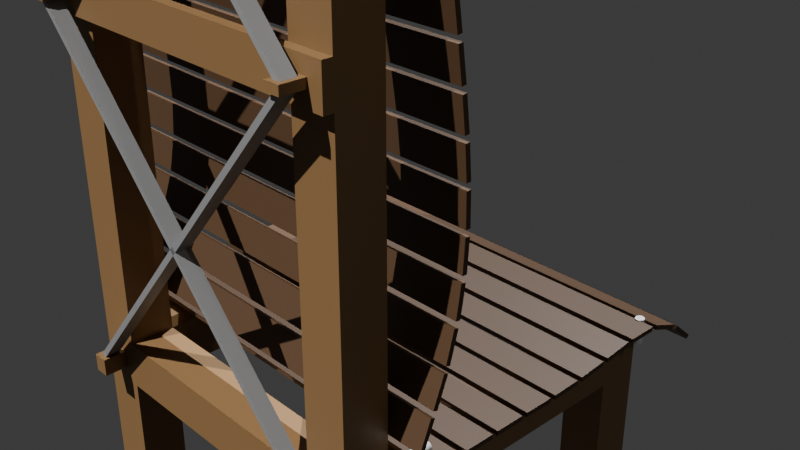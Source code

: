 # Source: Chair.blend  (saved by Blender 4.5.90; exported with 4.5.12 LTS)
import bpy
from mathutils import Matrix  # noqa: F401  (used for matrix-valued properties, if any)

bpy.ops.wm.read_factory_settings(use_empty=True)
scene = bpy.context.scene
scene.name = 'Scene'

# ---- collections
col_collection = bpy.data.collections.new('Collection'); scene.collection.children.link(col_collection)

# ---- materials (node trees are filled in below, after node groups)
mat_material = bpy.data.materials.new('Material')
mat_material.alpha_threshold = 0.0
mat_material.roughness = 0.5
mat_material.line_color = (0.0, 0.0, 0.0, 1.0)
mat_material_001 = bpy.data.materials.new('Material.001')
mat_material_002 = bpy.data.materials.new('Material.002')
mat_material_002.alpha_threshold = 0.0
mat_material_002.roughness = 0.5
mat_material_002.line_color = (0.0, 0.0, 0.0, 1.0)

# ---- material node trees
mat_material.use_nodes = True; mat_material.node_tree.nodes.clear()
_N = mat_material.node_tree.nodes; _L = mat_material.node_tree.links
n0 = _N.new('ShaderNodeOutputMaterial'); n0.name = 'Material Output'; n0.location = (200, 100)
n1 = _N.new('ShaderNodeBsdfPrincipled'); n1.name = 'Principled BSDF'; n1.location = (-200, 100)
n1.inputs[0].default_value = (0.2082, 0.1152, 0.0452, 1.0)
n1.inputs[3].default_value = 1.45
_L.new(n1.outputs[0], n0.inputs[0])
n0.is_active_output = True
mat_material_001.use_nodes = True; mat_material_001.node_tree.nodes.clear()
_N = mat_material_001.node_tree.nodes; _L = mat_material_001.node_tree.links
n0 = _N.new('ShaderNodeBsdfPrincipled'); n0.name = 'Principled BSDF'; n0.location = (-200, 100)
n0.inputs[0].default_value = (0.214, 0.214, 0.214, 1.0)
n1 = _N.new('ShaderNodeOutputMaterial'); n1.name = 'Material Output'; n1.location = (200, 100)
_L.new(n0.outputs[0], n1.inputs[0])
n1.is_active_output = True
mat_material_002.use_nodes = True; mat_material_002.node_tree.nodes.clear()
_N = mat_material_002.node_tree.nodes; _L = mat_material_002.node_tree.links
n0 = _N.new('ShaderNodeOutputMaterial'); n0.name = 'Material Output'; n0.location = (200, 100)
n1 = _N.new('ShaderNodeBsdfPrincipled'); n1.name = 'Principled BSDF'; n1.location = (-200, 100)
n1.inputs[0].default_value = (0.07513, 0.03963, 0.01898, 1.0)
n1.inputs[3].default_value = 1.45
_L.new(n1.outputs[0], n0.inputs[0])
n0.is_active_output = True

# ---- world
world_world = bpy.data.worlds.new('World'); scene.world = world_world
world_world.use_nodes = True; world_world.node_tree.nodes.clear()
_N = world_world.node_tree.nodes; _L = world_world.node_tree.links
n0 = _N.new('ShaderNodeOutputWorld'); n0.name = 'World Output'; n0.location = (200, 100)
n1 = _N.new('ShaderNodeBackground'); n1.name = 'Background'; n1.location = (-200, 100)
n1.inputs[0].default_value = (0.05088, 0.05088, 0.05088, 1.0)
_L.new(n1.outputs[0], n0.inputs[0])
n0.is_active_output = True
world_world.color = (0.05088, 0.05088, 0.05088)
world_world.sun_shadow_jitter_overblur = 0.0

# ---- cameras
cam_camera = bpy.data.cameras.new('Camera')
cam_camera.clip_end = 100.0
cam_camera.ortho_scale = 7.314

# ---- lights
light_light = bpy.data.lights.new('Light', 'POINT')
light_light.energy = 1000.0
light_light.shadow_soft_size = 0.1
light_sun = bpy.data.lights.new('Sun', 'SUN')
light_sun.exposure = 2.0
light_sun.energy = 1.4
light_sun_001 = bpy.data.lights.new('Sun.001', 'SUN')
light_sun_001.exposure = 2.0
light_sun_001.energy = 1.4

# ---- meshes
me_cube = bpy.data.meshes.new('Cube')
me_cube.from_pydata([(1.406, -2.379, -5.743), (1.563, -2.379, -1.462), (1.406, -1.901, -5.743), (1.406, -1.901, -1.618), (1.885, -2.379, -5.743), (1.728, -2.379, -1.462), (1.885, -1.901, -5.743), (1.885, -1.901, -1.618), (1.885, 1.585, -1.618), (1.885, 1.585, -5.743), (1.885, 1.106, -1.618), (1.885, 1.106, -5.743), (1.406, 1.585, -1.618), (1.406, 1.585, -5.743), (1.406, 1.106, -1.618), (1.406, 1.106, -5.743), (1.885, 1.585, -1.12), (1.885, 1.106, -1.12), (1.406, 1.585, -1.12), (1.406, 1.106, -1.12), (1.885, -1.901, -1.12), (1.684, -2.424, -1.276), (1.406, -1.901, -1.12), (1.607, -2.424, -1.276), (0.0, -2.379, -1.618), (0.0, -1.901, -1.618), (0.0, -2.379, -1.12), (0.0, -1.901, -1.12), (0.0, 1.106, -1.618), (0.0, 1.585, -1.618), (0.0, 1.106, -1.12), (0.0, 1.585, -1.12), (1.837, 1.106, -1.019), (1.454, 1.106, -1.019), (1.837, 1.585, -1.019), (1.454, 1.585, -1.019), (1.454, -1.901, -1.019), (1.837, -1.901, -1.019), (1.885, -2.379, 2.269), (1.406, -2.379, 2.269), (1.885, -1.901, 2.269), (1.406, -1.901, 2.269), (1.885, -2.379, 2.669), (1.406, -2.379, 2.669), (1.885, -1.901, 2.669), (1.406, -1.901, 2.669), (1.684, -2.524, 2.426), (1.607, -2.524, 2.426), (1.684, -2.524, 2.513), (1.607, -2.524, 2.513), (0.0, -2.379, 2.269), (0.0, -2.379, 2.669), (0.0, -2.479, 2.269), (0.0, -2.479, 2.669), (1.684, -2.424, 5.826), (1.607, -2.424, 5.826), (1.885, -1.901, 5.669), (1.406, -1.901, 5.669), (1.728, -2.379, 6.013), (1.563, -2.379, 6.013), (1.885, -1.901, 6.169), (1.406, -1.901, 6.169), (0.0, -2.379, 5.669), (0.0, -1.901, 5.669), (0.0, -2.379, 6.169), (0.0, -1.901, 6.169), (-1.406, -2.379, -5.743), (-1.563, -2.379, -1.462), (-1.406, -1.901, -5.743), (-1.406, -1.901, -1.618), (-1.885, -2.379, -5.743), (-1.728, -2.379, -1.462), (-1.885, -1.901, -5.743), (-1.885, -1.901, -1.618), (-1.885, 1.585, -1.618), (-1.885, 1.585, -5.743), (-1.885, 1.106, -1.618), (-1.885, 1.106, -5.743), (-1.406, 1.585, -1.618), (-1.406, 1.585, -5.743), (-1.406, 1.106, -1.618), (-1.406, 1.106, -5.743), (-1.885, 1.585, -1.12), (-1.885, 1.106, -1.12), (-1.406, 1.585, -1.12), (-1.406, 1.106, -1.12), (-1.885, -1.901, -1.12), (-1.684, -2.424, -1.276), (-1.406, -1.901, -1.12), (-1.607, -2.424, -1.276), (-1.837, 1.106, -1.019), (-1.454, 1.106, -1.019), (-1.837, 1.585, -1.019), (-1.454, 1.585, -1.019), (-1.454, -1.901, -1.019), (-1.837, -1.901, -1.019), (-1.885, -2.379, 2.269), (-1.406, -2.379, 2.269), (-1.885, -1.901, 2.269), (-1.406, -1.901, 2.269), (-1.885, -2.379, 2.669), (-1.406, -2.379, 2.669), (-1.885, -1.901, 2.669), (-1.406, -1.901, 2.669), (-1.684, -2.524, 2.426), (-1.607, -2.524, 2.426), (-1.684, -2.524, 2.513), (-1.607, -2.524, 2.513), (-1.684, -2.424, 5.826), (-1.607, -2.424, 5.826), (-1.885, -1.901, 5.669), (-1.406, -1.901, 5.669), (-1.728, -2.379, 6.013), (-1.563, -2.379, 6.013), (-1.885, -1.901, 6.169), (-1.406, -1.901, 6.169), (1.885, -2.379, -1.618), (1.406, -2.379, -1.618), (1.885, -2.379, -1.12), (1.406, -2.379, -1.12), (1.885, -2.479, 2.269), (1.406, -2.479, 2.269), (1.885, -2.479, 2.669), (1.406, -2.479, 2.669), (1.885, -2.379, 5.669), (1.406, -2.379, 5.669), (1.885, -2.379, 6.169), (1.406, -2.379, 6.169), (-1.885, -2.379, -1.618), (-1.406, -2.379, -1.618), (-1.885, -2.379, -1.12), (-1.406, -2.379, -1.12), (-1.885, -2.479, 2.269), (-1.406, -2.479, 2.269), (-1.885, -2.479, 2.669), (-1.406, -2.479, 2.669), (-1.885, -2.379, 5.669), (-1.406, -2.379, 5.669), (-1.885, -2.379, 6.169), (-1.406, -2.379, 6.169), (1.728, -2.624, -1.462), (1.563, -2.624, -1.462), (1.684, -2.58, -1.276), (1.607, -2.58, -1.276), (1.684, -2.68, 2.426), (1.607, -2.68, 2.426), (1.684, -2.68, 2.513), (1.607, -2.68, 2.513), (1.684, -2.58, 5.826), (1.607, -2.58, 5.826), (1.728, -2.624, 6.013), (1.563, -2.624, 6.013), (-1.728, -2.624, -1.462), (-1.563, -2.624, -1.462), (-1.684, -2.58, -1.276), (-1.607, -2.58, -1.276), (-1.684, -2.68, 2.426), (-1.607, -2.68, 2.426), (-1.684, -2.68, 2.513), (-1.607, -2.68, 2.513), (-1.684, -2.58, 5.826), (-1.607, -2.58, 5.826), (-1.728, -2.624, 6.013), (-1.563, -2.624, 6.013), (1.728, -2.379, -1.276), (1.563, -2.379, -1.276), (1.728, -2.479, 2.426), (1.563, -2.479, 2.426), (1.728, -2.479, 2.513), (1.563, -2.479, 2.513), (1.728, -2.379, 5.826), (1.563, -2.379, 5.826), (-1.728, -2.379, -1.276), (-1.563, -2.379, -1.276), (-1.728, -2.479, 2.426), (-1.563, -2.479, 2.426), (-1.728, -2.479, 2.513), (-1.563, -2.479, 2.513), (-1.728, -2.379, 5.826), (-1.563, -2.379, 5.826), (1.728, -2.624, -1.276), (1.563, -2.624, -1.276), (1.728, -2.724, 2.426), (1.563, -2.724, 2.426), (1.728, -2.724, 2.513), (1.563, -2.724, 2.513), (1.728, -2.624, 5.826), (1.563, -2.624, 5.826), (-1.728, -2.624, -1.276), (-1.563, -2.624, -1.276), (-1.728, -2.724, 2.426), (-1.563, -2.724, 2.426), (-1.728, -2.724, 2.513), (-1.563, -2.724, 2.513), (-1.728, -2.624, 5.826), (-1.563, -2.624, 5.826), (-1.885, 1.585, -3.681), (-1.406, 1.106, -3.998), (-1.568, 1.106, -3.998), (-1.406, 1.268, -3.998), (1.885, 1.585, -3.681), (1.406, 1.106, -3.998), (1.568, 1.106, -3.998), (1.406, 1.268, -3.998), (-1.406, -2.062, -3.998), (-1.406, -1.901, -3.998), (-1.885, -2.379, -3.681), (-1.568, -1.901, -3.998), (1.406, -2.062, -3.998), (1.406, -1.901, -3.998), (1.885, -2.379, -3.681), (1.568, -1.901, -3.998), (1.885, 1.585, -4.712), (1.568, 1.106, -4.394), (1.406, 1.268, -4.394), (1.406, 1.106, -4.712), (-1.406, -1.901, -4.394), (-1.885, -2.379, -4.712), (-1.568, -1.901, -4.394), (-1.406, -2.062, -4.394), (-1.885, 1.585, -4.712), (-1.568, 1.106, -4.394), (-1.406, 1.268, -4.394), (-1.406, 1.106, -4.712), (1.406, -1.901, -4.394), (1.885, -2.379, -4.712), (1.568, -1.901, -4.394), (1.406, -2.062, -4.394), (-1.406, 1.585, -3.681), (-1.406, 1.106, -3.681), (-1.885, 1.106, -3.681), (1.406, 1.106, -3.681), (1.406, 1.585, -3.681), (1.885, 1.106, -3.681), (-1.406, -2.379, -4.712), (-1.406, -2.379, -3.681), (-1.885, -1.901, -3.681), (-1.406, -1.901, -3.681), (1.406, -2.379, -4.712), (1.406, -2.379, -3.681), (1.406, -1.901, -3.681), (1.885, -1.901, -3.681), (1.885, 1.106, -4.712), (1.406, 1.585, -4.712), (1.406, 1.106, -4.394), (-1.885, -1.901, -4.712), (-1.406, -1.901, -4.712), (-1.885, 1.106, -4.712), (-1.406, 1.585, -4.712), (-1.406, 1.106, -4.394), (1.885, -1.901, -4.712), (1.406, -1.901, -4.712), (-1.574, -2.068, 6.642), (-1.717, -2.068, 6.642), (-1.574, -2.212, 6.642), (-1.717, -2.212, 6.642), (1.574, -2.068, 6.642), (1.717, -2.068, 6.642), (1.574, -2.212, 6.642), (1.717, -2.212, 6.642), (1.406, -2.22, 6.169), (1.406, -2.06, 6.169), (0.0, -2.22, 6.524), (0.0, -2.06, 6.524), (0.4688, -1.901, 6.169), (0.9375, -1.901, 6.169), (0.4688, -2.379, 6.169), (0.9375, -2.379, 6.169), (-1.406, -2.22, 6.169), (-1.406, -2.06, 6.169), (-0.4688, -1.901, 6.169), (-0.9375, -1.901, 6.169), (-0.4688, -2.379, 6.169), (-0.9375, -2.379, 6.169), (-0.9375, -2.22, 6.367), (-0.9375, -2.06, 6.367), (-0.4688, -2.22, 6.524), (-0.4688, -2.06, 6.524), (0.9375, -2.22, 6.367), (0.4688, -2.22, 6.524), (0.9375, -2.06, 6.367), (0.4688, -2.06, 6.524), (-1.574, -2.068, 7.236), (-1.717, -2.068, 7.236), (-1.574, -2.212, 7.236), (-1.717, -2.212, 7.236), (1.574, -2.068, 7.236), (1.717, -2.068, 7.236), (1.574, -2.212, 7.236), (1.717, -2.212, 7.236), (-1.807, -2.302, 6.84), (-1.807, -2.302, 7.038), (-1.807, -1.979, 7.038), (-1.807, -1.979, 6.84), (-1.484, -1.979, 7.038), (-1.484, -1.979, 6.84), (-1.484, -2.302, 6.84), (-1.484, -2.302, 7.038), (1.807, -1.979, 6.84), (1.807, -1.979, 7.038), (1.807, -2.302, 7.038), (1.807, -2.302, 6.84), (1.484, -1.979, 6.84), (1.484, -1.979, 7.038), (1.484, -2.302, 7.038), (1.484, -2.302, 6.84)], [], [(2, 6, 4, 0), (210, 116, 117, 239), (117, 119, 26, 24), (239, 117, 3, 240), (241, 7, 116, 210), (240, 3, 7, 241), (12, 14, 28, 29), (233, 10, 14, 231), (231, 14, 12, 232), (13, 9, 11, 15), (200, 8, 10, 233), (232, 12, 8, 200), (20, 17, 32, 37), (10, 8, 16, 17), (8, 12, 18, 16), (17, 16, 34, 32), (22, 119, 39, 41), (116, 7, 20, 118), (10, 17, 20, 7), (175, 177, 193, 191), (19, 14, 3, 22), (14, 10, 7, 3), (25, 24, 26, 27), (119, 22, 27, 26), (3, 117, 24, 25), (22, 3, 25, 27), (29, 28, 30, 31), (14, 19, 30, 28), (19, 18, 31, 30), (18, 12, 29, 31), (34, 35, 33, 32), (32, 33, 36, 37), (18, 19, 33, 35), (22, 20, 37, 36), (19, 22, 36, 33), (16, 18, 35, 34), (41, 39, 43, 45), (119, 118, 38, 39), (20, 22, 41, 40), (118, 20, 40, 38), (43, 42, 124, 125), (42, 43, 123, 122), (40, 41, 45, 44), (38, 40, 44, 42), (5, 164, 180, 140), (39, 38, 120, 121), (38, 42, 122, 120), (123, 43, 51, 53), (51, 50, 52, 53), (121, 123, 53, 52), (43, 39, 50, 51), (39, 121, 52, 50), (56, 57, 61, 60), (44, 45, 57, 56), (42, 44, 56, 124), (45, 43, 125, 57), (127, 126, 259, 258), (124, 56, 60, 126), (61, 57, 63, 65, 264, 265), (170, 58, 150, 186), (63, 62, 64, 262, 263, 65), (281, 264, 65, 263), (125, 127, 267, 266, 64, 62), (57, 125, 62, 63), (68, 66, 70, 72), (206, 235, 129, 128), (129, 24, 26, 131), (235, 237, 69, 129), (236, 206, 128, 73), (237, 236, 73, 69), (78, 29, 28, 80), (230, 229, 80, 76), (229, 228, 78, 80), (79, 81, 77, 75), (196, 230, 76, 74), (228, 196, 74, 78), (86, 95, 90, 83), (76, 83, 82, 74), (74, 82, 84, 78), (83, 90, 92, 82), (88, 99, 97, 131), (128, 130, 86, 73), (76, 73, 86, 83), (158, 159, 148, 149), (85, 88, 69, 80), (80, 69, 73, 76), (131, 26, 27, 88), (69, 25, 24, 129), (88, 27, 25, 69), (80, 28, 30, 85), (85, 30, 31, 84), (84, 31, 29, 78), (92, 90, 91, 93), (90, 95, 94, 91), (84, 93, 91, 85), (88, 94, 95, 86), (85, 91, 94, 88), (82, 92, 93, 84), (99, 103, 101, 97), (131, 97, 96, 130), (86, 98, 99, 88), (130, 96, 98, 86), (101, 137, 136, 100), (100, 134, 135, 101), (98, 102, 103, 99), (96, 100, 102, 98), (165, 1, 141, 181), (97, 133, 132, 96), (96, 132, 134, 100), (135, 53, 51, 101), (133, 52, 53, 135), (101, 51, 50, 97), (97, 50, 52, 133), (110, 114, 115, 111), (102, 110, 111, 103), (100, 136, 110, 102), (103, 111, 137, 101), (61, 261, 260, 127, 258, 256), (136, 138, 114, 110), (115, 271, 270, 65, 63, 111), (58, 59, 151, 150), (277, 263, 65, 270), (137, 62, 64, 272, 273, 139), (111, 63, 62, 137), (5, 1, 117, 116), (165, 164, 118, 119), (1, 165, 119, 117), (164, 5, 116, 118), (166, 167, 121, 120), (169, 168, 122, 123), (167, 169, 123, 121), (168, 166, 120, 122), (170, 171, 125, 124), (59, 58, 126, 127), (58, 170, 124, 126), (171, 59, 127, 125), (67, 71, 128, 129), (172, 173, 131, 130), (173, 67, 129, 131), (71, 172, 130, 128), (175, 174, 132, 133), (176, 177, 135, 134), (177, 175, 133, 135), (174, 176, 134, 132), (179, 178, 136, 137), (112, 113, 139, 138), (178, 112, 138, 136), (113, 179, 137, 139), (141, 140, 180, 181), (183, 182, 184, 185), (187, 186, 150, 151), (153, 189, 188, 152), (191, 193, 192, 190), (195, 163, 162, 194), (59, 171, 187, 151), (154, 155, 144, 145), (176, 174, 190, 192), (71, 67, 153, 152), (161, 160, 147, 146), (109, 161, 146, 48), (87, 154, 145, 47), (169, 167, 183, 185), (113, 112, 162, 163), (67, 173, 189, 153), (166, 168, 184, 182), (112, 178, 194, 162), (1, 5, 140, 141), (172, 71, 152, 188), (106, 158, 149, 55), (179, 113, 163, 195), (157, 156, 143, 142), (105, 157, 142, 21), (23, 21, 164, 165), (46, 47, 167, 166), (49, 48, 168, 169), (54, 55, 171, 170), (87, 89, 173, 172), (105, 104, 174, 175), (106, 107, 177, 176), (109, 108, 178, 179), (142, 143, 181, 180), (145, 144, 182, 183), (146, 147, 185, 184), (149, 148, 186, 187), (155, 154, 188, 189), (156, 157, 191, 190), (159, 158, 192, 193), (160, 161, 195, 194), (143, 23, 165, 181), (158, 106, 176, 192), (107, 159, 193, 177), (148, 54, 170, 186), (21, 142, 180, 164), (157, 105, 175, 191), (55, 149, 187, 171), (144, 46, 166, 182), (47, 145, 183, 167), (104, 156, 190, 174), (147, 49, 169, 185), (48, 146, 184, 168), (161, 109, 179, 195), (108, 160, 194, 178), (154, 87, 172, 188), (89, 155, 189, 173), (160, 108, 49, 147), (108, 109, 48, 49), (159, 107, 54, 148), (107, 106, 55, 54), (156, 104, 23, 143), (104, 105, 21, 23), (155, 89, 46, 144), (89, 87, 47, 46), (248, 220, 196, 228), (220, 247, 230, 196), (203, 214, 222, 199), (218, 207, 198, 221), (243, 232, 200, 212), (212, 200, 233, 242), (201, 203, 199, 197), (211, 226, 213, 202), (216, 218, 221, 249), (245, 217, 206, 236), (227, 208, 204, 219), (217, 234, 235, 206), (209, 211, 202, 201), (250, 241, 210, 225), (224, 227, 219, 216), (225, 210, 239, 238), (11, 242, 215, 15), (15, 215, 243, 13), (9, 212, 242, 11), (13, 243, 212, 9), (70, 66, 234, 217), (66, 68, 246, 234), (72, 70, 217, 245), (68, 72, 245, 246), (77, 81, 223, 247), (81, 79, 248, 223), (75, 77, 247, 220), (79, 75, 220, 248), (4, 225, 238, 0), (0, 238, 251, 2), (6, 250, 225, 4), (2, 251, 250, 6), (197, 199, 228, 229), (198, 197, 229, 230), (203, 201, 231, 232), (201, 202, 233, 231), (219, 204, 235, 234), (205, 207, 236, 237), (204, 205, 237, 235), (208, 227, 238, 239), (211, 209, 240, 241), (209, 208, 239, 240), (202, 213, 242, 233), (214, 203, 232, 243), (213, 244, 215, 242), (244, 214, 243, 215), (207, 218, 245, 236), (216, 219, 234, 246), (218, 216, 246, 245), (221, 198, 230, 247), (199, 222, 248, 228), (249, 221, 247, 223), (222, 249, 223, 248), (226, 211, 241, 250), (227, 224, 251, 238), (224, 226, 250, 251), (207, 205, 197, 198), (205, 216, 249, 197), (208, 209, 205, 204), (209, 224, 216, 205), (226, 224, 244, 213), (224, 209, 201, 244), (214, 244, 249, 222), (244, 201, 197, 249), (114, 138, 255, 253), (115, 114, 253, 252), (299, 303, 286, 287), (300, 299, 287, 289), (60, 61, 256, 257), (126, 60, 257, 259), (139, 268, 269, 115, 252, 254), (138, 139, 254, 255), (269, 275, 271, 115), (275, 277, 270, 271), (139, 273, 274, 268), (268, 274, 275, 269), (273, 272, 276, 274), (274, 276, 277, 275), (272, 64, 262, 276), (276, 262, 263, 277), (266, 279, 262, 64), (279, 281, 263, 262), (127, 260, 278, 267), (267, 278, 279, 266), (260, 261, 280, 278), (278, 280, 281, 279), (261, 61, 265, 280), (280, 265, 264, 281), (283, 285, 284, 282), (287, 286, 288, 289), (292, 291, 285, 283), (294, 292, 283, 282), (304, 300, 289, 288), (303, 304, 288, 286), (291, 297, 284, 285), (297, 294, 282, 284), (254, 252, 295, 296), (296, 295, 294, 297), (255, 254, 296, 290), (290, 296, 297, 291), (252, 253, 293, 295), (295, 293, 292, 294), (253, 255, 290, 293), (293, 290, 291, 292), (256, 258, 305, 302), (302, 305, 304, 303), (258, 259, 301, 305), (305, 301, 300, 304), (259, 257, 298, 301), (301, 298, 299, 300), (257, 256, 302, 298), (298, 302, 303, 299)])
me_cube.polygons.foreach_set('material_index', [0, 0, 0, 0, 0, 0, 0, 0, 0, 0, 0, 0, 0, 0, 0, 0, 0, 0, 0, 0, 0, 0, 0, 0, 0, 0, 0, 0, 0, 0, 0, 0, 0, 0, 0, 0, 0, 0, 0, 0, 0, 0, 0, 0, 0, 0, 0, 0, 0, 0, 0, 0, 0, 0, 0, 0, 0, 0, 0, 0, 0, 0, 0, 0, 0, 0, 0, 0, 0, 0, 0, 0, 0, 0, 0, 0, 0, 0, 0, 0, 0, 0, 0, 1, 0, 0, 0, 0, 0, 0, 0, 0, 0, 0, 0, 0, 0, 0, 0, 0, 0, 0, 0, 0, 0, 0, 0, 0, 0, 0, 0, 0, 0, 0, 0, 0, 0, 0, 0, 0, 0, 0, 0, 0, 0, 0, 0, 0, 0, 0, 0, 0, 0, 0, 0, 0, 0, 0, 0, 0, 0, 0, 0, 0, 0, 0, 0, 0, 0, 0, 0, 0, 0, 0, 0, 1, 0, 0, 1, 1, 1, 0, 0, 0, 0, 0, 0, 0, 1, 0, 1, 1, 0, 0, 0, 0, 0, 0, 0, 0, 0, 0, 0, 0, 0, 0, 0, 0, 0, 0, 0, 0, 0, 0, 0, 0, 0, 0, 0, 0, 0, 0, 0, 0, 1, 1, 1, 1, 1, 1, 1, 1, 0, 0, 0, 0, 0, 0, 0, 0, 0, 0, 0, 0, 0, 0, 0, 0, 0, 0, 0, 0, 0, 0, 0, 0, 0, 0, 0, 0, 0, 0, 0, 0, 0, 0, 0, 0, 0, 0, 0, 0, 0, 0, 0, 0, 0, 0, 0, 0, 0, 0, 0, 0, 0, 0, 0, 0, 0, 0, 0, 0, 0, 0, 0, 0, 0, 0, 0, 0, 0, 0, 0, 0, 0, 0, 0, 0, 0, 0, 0, 0, 0, 0, 0, 0, 0, 0, 0, 0, 0, 0, 0, 0, 0, 0, 0, 0, 0, 0, 0, 0, 0, 0, 0, 0, 0, 0, 0, 0, 0, 0, 0, 0])
_uv = me_cube.uv_layers.new(name='UVMap')
_uv.uv.foreach_set('vector', [0.125, 0.5, 0.375, 0.5, 0.375, 0.75, 0.125, 0.75, 0.5, 0.75, 0.625, 0.75, 0.625, 1.0, 0.5, 1.0, 0.625, 1.0, 0.625, 1.0, 0.625, 1.0, 0.625, 1.0, 0.5, 0.0, 0.625, 0.0, 0.625, 0.25, 0.5, 0.25, 0.5, 0.5, 0.625, 0.5, 0.625, 0.75, 0.5, 0.75, 0.5, 0.25, 0.625, 0.25, 0.625, 0.5, 0.5, 0.5, 0.625, 0.25, 0.625, 0.0, 0.625, 0.0, 0.625, 0.25, 0.5, 0.75, 0.625, 0.75, 0.625, 1.0, 0.5, 1.0, 0.5, 0.0, 0.625, 0.0, 0.625, 0.25, 0.5, 0.25, 0.125, 0.5, 0.375, 0.5, 0.375, 0.75, 0.125, 0.75, 0.5, 0.5, 0.625, 0.5, 0.625, 0.75, 0.5, 0.75, 0.5, 0.25, 0.625, 0.25, 0.625, 0.5, 0.5, 0.5, 0.625, 0.5, 0.625, 0.75, 0.625, 0.75, 0.625, 0.5, 0.625, 0.75, 0.625, 0.5, 0.625, 0.5, 0.625, 0.75, 0.625, 0.5, 0.625, 0.25, 0.625, 0.25, 0.625, 0.5, 0.625, 0.75, 0.625, 0.5, 0.625, 0.5, 0.625, 0.75, 0.875, 0.5, 0.875, 0.75, 0.875, 0.75, 0.875, 0.5, 0.625, 0.75, 0.625, 0.5, 0.625, 0.5, 0.625, 0.75, 0.625, 0.75, 0.625, 0.75, 0.625, 0.5, 0.625, 0.5, 0.625, 0.9182, 0.625, 0.9182, 0.625, 0.9182, 0.625, 0.9182, 0.625, 0.0, 0.625, 0.0, 0.625, 0.25, 0.625, 0.25, 0.625, 1.0, 0.625, 0.75, 0.625, 0.5, 0.625, 0.25, 0.625, 0.25, 0.625, 0.0, 0.625, 0.0, 0.625, 0.25, 0.875, 0.75, 0.875, 0.5, 0.875, 0.5, 0.875, 0.75, 0.625, 0.25, 0.625, 0.0, 0.625, 0.0, 0.625, 0.25, 0.625, 0.25, 0.625, 0.25, 0.625, 0.25, 0.625, 0.25, 0.625, 0.25, 0.625, 0.0, 0.625, 0.0, 0.625, 0.25, 0.625, 0.0, 0.625, 0.0, 0.625, 0.0, 0.625, 0.0, 0.875, 0.75, 0.875, 0.5, 0.875, 0.5, 0.875, 0.75, 0.625, 0.25, 0.625, 0.25, 0.625, 0.25, 0.625, 0.25, 0.625, 0.5, 0.875, 0.5, 0.875, 0.75, 0.625, 0.75, 0.625, 0.75, 0.875, 0.75, 0.875, 0.5, 0.625, 0.5, 0.875, 0.5, 0.875, 0.75, 0.875, 0.75, 0.875, 0.5, 0.875, 0.5, 0.625, 0.5, 0.625, 0.5, 0.875, 0.5, 0.625, 0.0, 0.625, 0.25, 0.625, 0.25, 0.625, 0.0, 0.625, 0.5, 0.625, 0.25, 0.625, 0.25, 0.625, 0.5, 0.875, 0.5, 0.875, 0.75, 0.875, 0.75, 0.875, 0.5, 0.625, 1.0, 0.625, 0.75, 0.625, 0.75, 0.625, 1.0, 0.625, 0.5, 0.875, 0.5, 0.875, 0.5, 0.625, 0.5, 0.625, 0.75, 0.625, 0.5, 0.625, 0.5, 0.625, 0.75, 0.875, 0.75, 0.625, 0.75, 0.625, 0.75, 0.875, 0.75, 0.625, 0.75, 0.875, 0.75, 0.875, 0.75, 0.625, 0.75, 0.625, 0.5, 0.875, 0.5, 0.875, 0.5, 0.625, 0.5, 0.625, 0.75, 0.625, 0.5, 0.625, 0.5, 0.625, 0.75, 0.625, 0.8318, 0.625, 0.8318, 0.625, 0.8318, 0.625, 0.8318, 0.625, 1.0, 0.625, 0.75, 0.625, 0.75, 0.625, 1.0, 0.625, 0.75, 0.625, 0.75, 0.625, 0.75, 0.625, 0.75, 0.875, 0.75, 0.875, 0.75, 0.875, 0.75, 0.875, 0.75, 0.875, 0.75, 0.875, 0.75, 0.875, 0.75, 0.875, 0.75, 0.625, 1.0, 0.625, 1.0, 0.625, 1.0, 0.625, 1.0, 0.875, 0.75, 0.875, 0.75, 0.875, 0.75, 0.875, 0.75, 0.625, 1.0, 0.625, 1.0, 0.625, 1.0, 0.625, 1.0, 0.625, 0.5, 0.875, 0.5, 0.875, 0.5, 0.625, 0.5, 0.625, 0.5, 0.875, 0.5, 0.875, 0.5, 0.625, 0.5, 0.625, 0.75, 0.625, 0.5, 0.625, 0.5, 0.625, 0.75, 0.875, 0.5, 0.875, 0.75, 0.875, 0.75, 0.875, 0.5, 0.875, 0.75, 0.625, 0.75, 0.625, 0.75, 0.875, 0.75, 0.625, 0.75, 0.625, 0.5, 0.625, 0.5, 0.625, 0.75, 0.875, 0.5, 0.875, 0.5, 0.875, 0.5, 0.875, 0.5, 0.875, 0.5, 0.875, 0.5, 0.7068, 0.75, 0.7068, 0.75, 0.7068, 0.75, 0.7068, 0.75, 0.875, 0.5, 0.875, 0.75, 0.875, 0.75, 0.875, 0.6667, 0.875, 0.5833, 0.875, 0.5, 0.875, 0.5833, 0.875, 0.5, 0.875, 0.5, 0.875, 0.5833, 0.875, 0.75, 0.875, 0.75, 0.875, 0.75, 0.875, 0.75, 0.875, 0.75, 0.875, 0.75, 0.875, 0.5, 0.875, 0.75, 0.875, 0.75, 0.875, 0.5, 0.125, 0.5, 0.125, 0.75, 0.375, 0.75, 0.375, 0.5, 0.5, 0.75, 0.5, 1.0, 0.625, 1.0, 0.625, 0.75, 0.625, 1.0, 0.625, 1.0, 0.625, 1.0, 0.625, 1.0, 0.5, 0.0, 0.5, 0.25, 0.625, 0.25, 0.625, 0.0, 0.5, 0.5, 0.5, 0.75, 0.625, 0.75, 0.625, 0.5, 0.5, 0.25, 0.5, 0.5, 0.625, 0.5, 0.625, 0.25, 0.625, 0.25, 0.625, 0.25, 0.625, 0.0, 0.625, 0.0, 0.5, 0.75, 0.5, 1.0, 0.625, 1.0, 0.625, 0.75, 0.5, 0.0, 0.5, 0.25, 0.625, 0.25, 0.625, 0.0, 0.125, 0.5, 0.125, 0.75, 0.375, 0.75, 0.375, 0.5, 0.5, 0.5, 0.5, 0.75, 0.625, 0.75, 0.625, 0.5, 0.5, 0.25, 0.5, 0.5, 0.625, 0.5, 0.625, 0.25, 0.625, 0.5, 0.625, 0.5, 0.625, 0.75, 0.625, 0.75, 0.625, 0.75, 0.625, 0.75, 0.625, 0.5, 0.625, 0.5, 0.625, 0.5, 0.625, 0.5, 0.625, 0.25, 0.625, 0.25, 0.625, 0.75, 0.625, 0.75, 0.625, 0.5, 0.625, 0.5, 0.875, 0.5, 0.875, 0.5, 0.875, 0.75, 0.875, 0.75, 0.625, 0.75, 0.625, 0.75, 0.625, 0.5, 0.625, 0.5, 0.625, 0.75, 0.625, 0.5, 0.625, 0.5, 0.625, 0.75, 0.625, 0.8548, 0.625, 0.8952, 0.7298, 0.75, 0.7702, 0.75, 0.625, 0.0, 0.625, 0.25, 0.625, 0.25, 0.625, 0.0, 0.625, 1.0, 0.625, 0.25, 0.625, 0.5, 0.625, 0.75, 0.875, 0.75, 0.875, 0.75, 0.875, 0.5, 0.875, 0.5, 0.625, 0.25, 0.625, 0.25, 0.625, 0.0, 0.625, 0.0, 0.625, 0.25, 0.625, 0.25, 0.625, 0.25, 0.625, 0.25, 0.625, 0.0, 0.625, 0.0, 0.625, 0.0, 0.625, 0.0, 0.875, 0.75, 0.875, 0.75, 0.875, 0.5, 0.875, 0.5, 0.625, 0.25, 0.625, 0.25, 0.625, 0.25, 0.625, 0.25, 0.625, 0.5, 0.625, 0.75, 0.875, 0.75, 0.875, 0.5, 0.625, 0.75, 0.625, 0.5, 0.875, 0.5, 0.875, 0.75, 0.875, 0.5, 0.875, 0.5, 0.875, 0.75, 0.875, 0.75, 0.875, 0.5, 0.875, 0.5, 0.625, 0.5, 0.625, 0.5, 0.625, 0.0, 0.625, 0.0, 0.625, 0.25, 0.625, 0.25, 0.625, 0.5, 0.625, 0.5, 0.625, 0.25, 0.625, 0.25, 0.875, 0.5, 0.875, 0.5, 0.875, 0.75, 0.875, 0.75, 0.625, 1.0, 0.625, 1.0, 0.625, 0.75, 0.625, 0.75, 0.625, 0.5, 0.625, 0.5, 0.875, 0.5, 0.875, 0.5, 0.625, 0.75, 0.625, 0.75, 0.625, 0.5, 0.625, 0.5, 0.875, 0.75, 0.875, 0.75, 0.625, 0.75, 0.625, 0.75, 0.625, 0.75, 0.625, 0.75, 0.875, 0.75, 0.875, 0.75, 0.625, 0.5, 0.625, 0.5, 0.875, 0.5, 0.875, 0.5, 0.625, 0.75, 0.625, 0.75, 0.625, 0.5, 0.625, 0.5, 0.625, 0.9182, 0.625, 0.9182, 0.625, 0.9182, 0.625, 0.9182, 0.625, 1.0, 0.625, 1.0, 0.625, 0.75, 0.625, 0.75, 0.625, 0.75, 0.625, 0.75, 0.625, 0.75, 0.625, 0.75, 0.875, 0.75, 0.875, 0.75, 0.875, 0.75, 0.875, 0.75, 0.625, 1.0, 0.625, 1.0, 0.625, 1.0, 0.625, 1.0, 0.875, 0.75, 0.875, 0.75, 0.875, 0.75, 0.875, 0.75, 0.625, 1.0, 0.625, 1.0, 0.625, 1.0, 0.625, 1.0, 0.625, 0.5, 0.625, 0.5, 0.875, 0.5, 0.875, 0.5, 0.625, 0.5, 0.625, 0.5, 0.875, 0.5, 0.875, 0.5, 0.625, 0.75, 0.625, 0.75, 0.625, 0.5, 0.625, 0.5, 0.875, 0.5, 0.875, 0.5, 0.875, 0.75, 0.875, 0.75, 0.875, 0.5, 0.875, 0.5833, 0.875, 0.6667, 0.875, 0.75, 0.875, 0.75, 0.875, 0.5, 0.625, 0.75, 0.625, 0.75, 0.625, 0.5, 0.625, 0.5, 0.875, 0.5, 0.875, 0.5, 0.875, 0.5, 0.875, 0.5, 0.875, 0.5, 0.875, 0.5, 0.7068, 0.75, 0.7932, 0.75, 0.7932, 0.75, 0.7068, 0.75, 0.875, 0.5833, 0.875, 0.5833, 0.875, 0.5, 0.875, 0.5, 0.875, 0.75, 0.875, 0.75, 0.875, 0.75, 0.875, 0.75, 0.875, 0.75, 0.875, 0.75, 0.875, 0.5, 0.875, 0.5, 0.875, 0.75, 0.875, 0.75, 0.625, 0.8318, 0.625, 0.9182, 0.625, 1.0, 0.625, 0.75, 0.625, 0.9182, 0.625, 0.8318, 0.625, 0.75, 0.625, 1.0, 0.625, 0.9182, 0.625, 0.9182, 0.625, 1.0, 0.625, 1.0, 0.625, 0.8318, 0.625, 0.8318, 0.625, 0.75, 0.625, 0.75, 0.625, 0.8318, 0.625, 0.9182, 0.625, 1.0, 0.625, 0.75, 0.625, 0.9182, 0.625, 0.8318, 0.625, 0.75, 0.625, 1.0, 0.625, 0.9182, 0.625, 0.9182, 0.625, 1.0, 0.625, 1.0, 0.625, 0.8318, 0.625, 0.8318, 0.625, 0.75, 0.625, 0.75, 0.7068, 0.75, 0.7932, 0.75, 0.875, 0.75, 0.625, 0.75, 0.7932, 0.75, 0.7068, 0.75, 0.625, 0.75, 0.875, 0.75, 0.7068, 0.75, 0.7068, 0.75, 0.625, 0.75, 0.625, 0.75, 0.7932, 0.75, 0.7932, 0.75, 0.875, 0.75, 0.875, 0.75, 0.625, 0.9182, 0.625, 0.8318, 0.625, 0.75, 0.625, 1.0, 0.625, 0.8318, 0.625, 0.9182, 0.625, 1.0, 0.625, 0.75, 0.625, 0.9182, 0.625, 0.9182, 0.625, 1.0, 0.625, 1.0, 0.625, 0.8318, 0.625, 0.8318, 0.625, 0.75, 0.625, 0.75, 0.625, 0.9182, 0.625, 0.8318, 0.625, 0.75, 0.625, 1.0, 0.625, 0.8318, 0.625, 0.9182, 0.625, 1.0, 0.625, 0.75, 0.625, 0.9182, 0.625, 0.9182, 0.625, 1.0, 0.625, 1.0, 0.625, 0.8318, 0.625, 0.8318, 0.625, 0.75, 0.625, 0.75, 0.7932, 0.75, 0.7068, 0.75, 0.625, 0.75, 0.875, 0.75, 0.7068, 0.75, 0.7932, 0.75, 0.875, 0.75, 0.625, 0.75, 0.7068, 0.75, 0.7068, 0.75, 0.625, 0.75, 0.625, 0.75, 0.7932, 0.75, 0.7932, 0.75, 0.875, 0.75, 0.875, 0.75, 0.625, 0.9182, 0.625, 0.8318, 0.625, 0.8318, 0.625, 0.9182, 0.625, 0.9182, 0.625, 0.8318, 0.625, 0.8318, 0.625, 0.9182, 0.7932, 0.75, 0.7068, 0.75, 0.7068, 0.75, 0.7932, 0.75, 0.625, 0.9182, 0.625, 0.9182, 0.625, 0.8318, 0.625, 0.8318, 0.625, 0.9182, 0.625, 0.9182, 0.625, 0.8318, 0.625, 0.8318, 0.7932, 0.75, 0.7932, 0.75, 0.7068, 0.75, 0.7068, 0.75, 0.7932, 0.75, 0.7932, 0.75, 0.7932, 0.75, 0.7932, 0.75, 0.625, 0.8548, 0.625, 0.8952, 0.625, 0.8548, 0.625, 0.8952, 0.625, 0.8318, 0.625, 0.8318, 0.625, 0.8318, 0.625, 0.8318, 0.625, 0.8318, 0.625, 0.9182, 0.625, 0.9182, 0.625, 0.8318, 0.7702, 0.75, 0.7298, 0.75, 0.625, 0.8952, 0.625, 0.8548, 0.7702, 0.75, 0.7702, 0.75, 0.625, 0.8548, 0.625, 0.8548, 0.625, 0.8548, 0.625, 0.8548, 0.625, 0.8952, 0.625, 0.8952, 0.625, 0.9182, 0.625, 0.9182, 0.625, 0.9182, 0.625, 0.9182, 0.7932, 0.75, 0.7068, 0.75, 0.7068, 0.75, 0.7932, 0.75, 0.625, 0.9182, 0.625, 0.9182, 0.625, 0.9182, 0.625, 0.9182, 0.625, 0.8318, 0.625, 0.8318, 0.625, 0.8318, 0.625, 0.8318, 0.7068, 0.75, 0.7068, 0.75, 0.7068, 0.75, 0.7068, 0.75, 0.625, 0.9182, 0.625, 0.8318, 0.625, 0.8318, 0.625, 0.9182, 0.625, 0.8318, 0.625, 0.8318, 0.625, 0.8318, 0.625, 0.8318, 0.625, 0.8548, 0.625, 0.8548, 0.7702, 0.75, 0.7702, 0.75, 0.7932, 0.75, 0.7932, 0.75, 0.7932, 0.75, 0.7932, 0.75, 0.625, 0.8952, 0.625, 0.8548, 0.625, 0.8952, 0.625, 0.8548, 0.625, 0.8952, 0.625, 0.8952, 0.625, 0.8548, 0.625, 0.8548, 0.625, 0.8952, 0.625, 0.8548, 0.625, 0.8318, 0.625, 0.9182, 0.625, 0.8548, 0.625, 0.8952, 0.625, 0.9182, 0.625, 0.8318, 0.625, 0.8952, 0.625, 0.8548, 0.625, 0.8318, 0.625, 0.9182, 0.7298, 0.75, 0.7702, 0.75, 0.7932, 0.75, 0.7068, 0.75, 0.625, 0.8548, 0.625, 0.8952, 0.625, 0.9182, 0.625, 0.8318, 0.625, 0.8952, 0.625, 0.8548, 0.625, 0.8318, 0.625, 0.9182, 0.625, 0.8548, 0.625, 0.8952, 0.625, 0.9182, 0.625, 0.8318, 0.7702, 0.75, 0.7298, 0.75, 0.7068, 0.75, 0.7932, 0.75, 0.625, 0.8548, 0.625, 0.8952, 0.625, 0.9182, 0.625, 0.8318, 0.625, 0.8952, 0.625, 0.8548, 0.625, 0.8318, 0.625, 0.9182, 0.625, 0.8548, 0.625, 0.8952, 0.625, 0.9182, 0.625, 0.8318, 0.7702, 0.75, 0.7298, 0.75, 0.7068, 0.75, 0.7932, 0.75, 0.625, 0.8952, 0.625, 0.8548, 0.625, 0.8318, 0.625, 0.9182, 0.625, 0.8548, 0.625, 0.8952, 0.625, 0.9182, 0.625, 0.8318, 0.625, 0.8952, 0.625, 0.8548, 0.625, 0.8318, 0.625, 0.9182, 0.7298, 0.75, 0.7702, 0.75, 0.7932, 0.75, 0.7068, 0.75, 0.625, 0.8952, 0.625, 0.8952, 0.625, 0.9182, 0.625, 0.9182, 0.625, 0.8548, 0.625, 0.8548, 0.625, 0.8318, 0.625, 0.8318, 0.625, 0.8952, 0.625, 0.8952, 0.625, 0.9182, 0.625, 0.9182, 0.7298, 0.75, 0.7298, 0.75, 0.7068, 0.75, 0.7068, 0.75, 0.625, 0.8548, 0.625, 0.8548, 0.625, 0.8318, 0.625, 0.8318, 0.625, 0.8952, 0.625, 0.8952, 0.625, 0.9182, 0.625, 0.9182, 0.7702, 0.75, 0.7702, 0.75, 0.7932, 0.75, 0.7932, 0.75, 0.625, 0.8548, 0.625, 0.8548, 0.625, 0.8318, 0.625, 0.8318, 0.625, 0.8952, 0.625, 0.8952, 0.625, 0.9182, 0.625, 0.9182, 0.625, 0.8548, 0.625, 0.8548, 0.625, 0.8318, 0.625, 0.8318, 0.625, 0.8952, 0.625, 0.8952, 0.625, 0.9182, 0.625, 0.9182, 0.625, 0.8548, 0.625, 0.8548, 0.625, 0.8318, 0.625, 0.8318, 0.7702, 0.75, 0.7702, 0.75, 0.7932, 0.75, 0.7932, 0.75, 0.7298, 0.75, 0.7298, 0.75, 0.7068, 0.75, 0.7068, 0.75, 0.625, 0.8548, 0.625, 0.8548, 0.625, 0.8318, 0.625, 0.8318, 0.625, 0.8952, 0.625, 0.8952, 0.625, 0.9182, 0.625, 0.9182, 0.7298, 0.75, 0.7298, 0.75, 0.625, 0.8952, 0.625, 0.8952, 0.7298, 0.75, 0.7702, 0.75, 0.625, 0.8548, 0.625, 0.8952, 0.625, 0.8952, 0.625, 0.8952, 0.7298, 0.75, 0.7298, 0.75, 0.625, 0.8952, 0.625, 0.8548, 0.7702, 0.75, 0.7298, 0.75, 0.625, 0.8548, 0.625, 0.8548, 0.625, 0.8952, 0.625, 0.8952, 0.625, 0.8548, 0.625, 0.8952, 0.625, 0.8548, 0.625, 0.8952, 0.625, 0.8952, 0.625, 0.8952, 0.625, 0.8548, 0.625, 0.8548, 0.625, 0.8952, 0.625, 0.8548, 0.625, 0.8952, 0.625, 0.8548, 0.4375, 0.25, 0.4375, 0.5, 0.5, 0.5, 0.5, 0.25, 0.4375, 0.5, 0.4375, 0.75, 0.5, 0.75, 0.5, 0.5, 0.4808, 0.08431, 0.4567, 0.08431, 0.4567, 0.08431, 0.4808, 0.08431, 0.4567, 0.3343, 0.4808, 0.3343, 0.4808, 0.9157, 0.4567, 0.9157, 0.4375, 0.25, 0.5, 0.25, 0.5, 0.5, 0.4375, 0.5, 0.4375, 0.5, 0.5, 0.5, 0.5, 0.75, 0.4375, 0.75, 0.4808, 0.0, 0.4808, 0.08431, 0.4808, 0.08431, 0.4808, 0.0, 0.4808, 0.3343, 0.4567, 0.3343, 0.4567, 0.9157, 0.4808, 0.9157, 0.4567, 0.25, 0.4567, 0.3343, 0.4567, 0.9157, 0.4567, 1.0, 0.4375, 0.5, 0.4375, 0.75, 0.5, 0.75, 0.5, 0.5, 0.4567, 0.1657, 0.4808, 0.1657, 0.4808, 0.1657, 0.4567, 0.1657, 0.4375, 0.75, 0.4375, 1.0, 0.5, 1.0, 0.5, 0.75, 0.4808, 0.25, 0.4808, 0.3343, 0.4808, 0.9157, 0.4808, 1.0, 0.4375, 0.5, 0.5, 0.5, 0.5, 0.75, 0.4375, 0.75, 0.4567, 0.25, 0.4567, 0.1657, 0.4567, 0.1657, 0.4567, 0.25, 0.4375, 0.75, 0.5, 0.75, 0.5, 1.0, 0.4375, 1.0, 0.375, 0.75, 0.4375, 0.75, 0.4375, 1.0, 0.375, 1.0, 0.375, 0.0, 0.4375, 0.0, 0.4375, 0.25, 0.375, 0.25, 0.375, 0.5, 0.4375, 0.5, 0.4375, 0.75, 0.375, 0.75, 0.375, 0.25, 0.4375, 0.25, 0.4375, 0.5, 0.375, 0.5, 0.375, 0.75, 0.375, 1.0, 0.4375, 1.0, 0.4375, 0.75, 0.375, 0.0, 0.375, 0.25, 0.4375, 0.25, 0.4375, 0.0, 0.375, 0.5, 0.375, 0.75, 0.4375, 0.75, 0.4375, 0.5, 0.375, 0.25, 0.375, 0.5, 0.4375, 0.5, 0.4375, 0.25, 0.375, 0.75, 0.375, 1.0, 0.4375, 1.0, 0.4375, 0.75, 0.375, 0.0, 0.375, 0.25, 0.4375, 0.25, 0.4375, 0.0, 0.375, 0.5, 0.375, 0.75, 0.4375, 0.75, 0.4375, 0.5, 0.375, 0.25, 0.375, 0.5, 0.4375, 0.5, 0.4375, 0.25, 0.375, 0.75, 0.4375, 0.75, 0.4375, 1.0, 0.375, 1.0, 0.375, 0.0, 0.4375, 0.0, 0.4375, 0.25, 0.375, 0.25, 0.375, 0.5, 0.4375, 0.5, 0.4375, 0.75, 0.375, 0.75, 0.375, 0.25, 0.4375, 0.25, 0.4375, 0.5, 0.375, 0.5, 0.4808, 0.0, 0.4808, 0.08431, 0.5, 0.25, 0.5, 0.0, 0.4808, 0.9157, 0.4808, 1.0, 0.5, 1.0, 0.5, 0.75, 0.4808, 0.08431, 0.4808, 0.0, 0.5, 0.0, 0.5, 0.25, 0.4808, 1.0, 0.4808, 0.9157, 0.5, 0.75, 0.5, 1.0, 0.4567, 0.1657, 0.4808, 0.1657, 0.5, 0.0, 0.4375, 0.0, 0.4808, 0.25, 0.4808, 0.3343, 0.5, 0.5, 0.5, 0.25, 0.4808, 0.1657, 0.4808, 0.25, 0.5, 0.25, 0.5, 0.0, 0.4808, 0.1657, 0.4567, 0.1657, 0.4375, 0.0, 0.5, 0.0, 0.4808, 0.3343, 0.4808, 0.25, 0.5, 0.25, 0.5, 0.5, 0.4808, 0.25, 0.4808, 0.1657, 0.5, 0.0, 0.5, 0.25, 0.4808, 0.9157, 0.4567, 0.9157, 0.4375, 0.75, 0.5, 0.75, 0.4567, 0.08431, 0.4808, 0.08431, 0.5, 0.25, 0.4375, 0.25, 0.4567, 0.9157, 0.4567, 1.0, 0.4375, 1.0, 0.4375, 0.75, 0.4567, 0.0, 0.4567, 0.08431, 0.4375, 0.25, 0.4375, 0.0, 0.4808, 0.3343, 0.4567, 0.3343, 0.4375, 0.5, 0.5, 0.5, 0.4567, 0.25, 0.4567, 0.1657, 0.4375, 0.0, 0.4375, 0.25, 0.4567, 0.3343, 0.4567, 0.25, 0.4375, 0.25, 0.4375, 0.5, 0.4567, 0.9157, 0.4808, 0.9157, 0.5, 0.75, 0.4375, 0.75, 0.4808, 0.08431, 0.4567, 0.08431, 0.4375, 0.25, 0.5, 0.25, 0.4567, 1.0, 0.4567, 0.9157, 0.4375, 0.75, 0.4375, 1.0, 0.4567, 0.08431, 0.4567, 0.0, 0.4375, 0.0, 0.4375, 0.25, 0.4567, 0.3343, 0.4808, 0.3343, 0.5, 0.5, 0.4375, 0.5, 0.4567, 0.1657, 0.4567, 0.25, 0.4375, 0.25, 0.4375, 0.0, 0.4567, 0.25, 0.4567, 0.3343, 0.4375, 0.5, 0.4375, 0.25, 0.4808, 0.3343, 0.4808, 0.25, 0.4808, 1.0, 0.4808, 0.9157, 0.4808, 0.25, 0.4567, 0.25, 0.4567, 0.0, 0.4808, 0.0, 0.4808, 0.1657, 0.4808, 0.25, 0.4808, 0.25, 0.4808, 0.1657, 0.4808, 0.25, 0.4567, 0.25, 0.4567, 0.25, 0.4808, 0.25, 0.4567, 0.3343, 0.4567, 0.25, 0.4567, 1.0, 0.4567, 0.9157, 0.4567, 0.25, 0.4808, 0.25, 0.4808, 0.0, 0.4567, 0.0, 0.4567, 0.08431, 0.4567, 0.0, 0.4567, 0.0, 0.4567, 0.08431, 0.4567, 0.0, 0.4808, 0.0, 0.4808, 0.0, 0.4567, 0.0, 0.625, 0.5, 0.625, 0.75, 0.625, 0.75, 0.625, 0.5, 0.875, 0.5, 0.625, 0.5, 0.625, 0.5, 0.875, 0.5, 0.625, 0.5, 0.875, 0.5, 0.875, 0.5, 0.625, 0.5, 0.625, 0.75, 0.625, 0.5, 0.625, 0.5, 0.625, 0.75, 0.625, 0.5, 0.875, 0.5, 0.875, 0.5, 0.625, 0.5, 0.625, 0.75, 0.625, 0.5, 0.625, 0.5, 0.625, 0.75, 0.875, 0.75, 0.875, 0.6667, 0.875, 0.5833, 0.875, 0.5, 0.875, 0.5, 0.875, 0.75, 0.625, 0.75, 0.875, 0.75, 0.875, 0.75, 0.625, 0.75, 0.875, 0.5833, 0.875, 0.5833, 0.875, 0.5, 0.875, 0.5, 0.875, 0.5833, 0.875, 0.5833, 0.875, 0.5, 0.875, 0.5, 0.875, 0.75, 0.875, 0.75, 0.875, 0.6667, 0.875, 0.6667, 0.875, 0.6667, 0.875, 0.6667, 0.875, 0.5833, 0.875, 0.5833, 0.875, 0.75, 0.875, 0.75, 0.875, 0.6667, 0.875, 0.6667, 0.875, 0.6667, 0.875, 0.6667, 0.875, 0.5833, 0.875, 0.5833, 0.875, 0.75, 0.875, 0.75, 0.875, 0.6667, 0.875, 0.6667, 0.875, 0.6667, 0.875, 0.6667, 0.875, 0.5833, 0.875, 0.5833, 0.875, 0.75, 0.875, 0.6667, 0.875, 0.6667, 0.875, 0.75, 0.875, 0.6667, 0.875, 0.5833, 0.875, 0.5833, 0.875, 0.6667, 0.875, 0.75, 0.875, 0.6667, 0.875, 0.6667, 0.875, 0.75, 0.875, 0.75, 0.875, 0.6667, 0.875, 0.6667, 0.875, 0.75, 0.875, 0.6667, 0.875, 0.5833, 0.875, 0.5833, 0.875, 0.6667, 0.875, 0.6667, 0.875, 0.5833, 0.875, 0.5833, 0.875, 0.6667, 0.875, 0.5833, 0.875, 0.5, 0.875, 0.5, 0.875, 0.5833, 0.875, 0.5833, 0.875, 0.5, 0.875, 0.5, 0.875, 0.5833, 0.625, 0.5, 0.625, 0.75, 0.875, 0.75, 0.875, 0.5, 0.625, 0.5, 0.875, 0.5, 0.875, 0.75, 0.625, 0.75, 0.625, 0.5, 0.625, 0.75, 0.625, 0.75, 0.625, 0.5, 0.875, 0.5, 0.625, 0.5, 0.625, 0.5, 0.875, 0.5, 0.875, 0.75, 0.625, 0.75, 0.625, 0.75, 0.875, 0.75, 0.875, 0.5, 0.875, 0.75, 0.875, 0.75, 0.875, 0.5, 0.625, 0.75, 0.875, 0.75, 0.875, 0.75, 0.625, 0.75, 0.875, 0.75, 0.875, 0.5, 0.875, 0.5, 0.875, 0.75, 0.875, 0.75, 0.875, 0.5, 0.875, 0.5, 0.875, 0.75, 0.875, 0.75, 0.875, 0.5, 0.875, 0.5, 0.875, 0.75, 0.625, 0.75, 0.875, 0.75, 0.875, 0.75, 0.625, 0.75, 0.625, 0.75, 0.875, 0.75, 0.875, 0.75, 0.625, 0.75, 0.875, 0.5, 0.625, 0.5, 0.625, 0.5, 0.875, 0.5, 0.875, 0.5, 0.625, 0.5, 0.625, 0.5, 0.875, 0.5, 0.625, 0.5, 0.625, 0.75, 0.625, 0.75, 0.625, 0.5, 0.625, 0.5, 0.625, 0.75, 0.625, 0.75, 0.625, 0.5, 0.875, 0.5, 0.875, 0.75, 0.875, 0.75, 0.875, 0.5, 0.875, 0.5, 0.875, 0.75, 0.875, 0.75, 0.875, 0.5, 0.875, 0.75, 0.625, 0.75, 0.625, 0.75, 0.875, 0.75, 0.875, 0.75, 0.625, 0.75, 0.625, 0.75, 0.875, 0.75, 0.625, 0.75, 0.625, 0.5, 0.625, 0.5, 0.625, 0.75, 0.625, 0.75, 0.625, 0.5, 0.625, 0.5, 0.625, 0.75, 0.625, 0.5, 0.875, 0.5, 0.875, 0.5, 0.625, 0.5, 0.625, 0.5, 0.875, 0.5, 0.875, 0.5, 0.625, 0.5])
me_cube.materials.append(mat_material)
me_cube.materials.append(mat_material_001)
me_cube.use_mirror_vertex_groups = False
me_cube.update()
me_cube_001 = bpy.data.meshes.new('Cube.001')
me_cube_001.from_pydata([(2.262, -1.851, -0.9697), (-2.262, -1.851, -0.9697), (2.262, -1.851, -0.6464), (-2.262, -1.851, -0.6464), (2.262, -1.801, -0.6464), (2.262, -1.801, -0.9697), (-2.262, -1.801, -0.6464), (-2.262, -1.801, -0.9697)], [], [(0, 2, 3, 1), (5, 7, 6, 4), (3, 2, 4, 6), (1, 3, 6, 7), (0, 1, 7, 5), (2, 0, 5, 4)])
_uv = me_cube_001.uv_layers.new(name='UVMap')
_uv.uv.foreach_set('vector', [0.0, 0.0, 0.0, 0.0, 0.0, 0.0, 0.0, 0.0, 0.0, 0.0, 0.0, 0.0, 0.0, 0.0, 0.0, 0.0, 0.0, 0.0, 0.0, 0.0, 0.0, 0.0, 0.0, 0.0, 0.0, 0.0, 0.0, 0.0, 0.0, 0.0, 0.0, 0.0, 0.0, 0.0, 0.0, 0.0, 0.0, 0.0, 0.0, 0.0, 0.0, 0.0, 0.0, 0.0, 0.0, 0.0, 0.0, 0.0])
me_cube_001.materials.append(mat_material_002)
me_cube_001.use_mirror_vertex_groups = False
me_cube_001.update()
me_cube_002 = bpy.data.meshes.new('Cube.002')
me_cube_002.from_pydata([(2.262, -0.9987, -1.497), (-2.262, -0.9987, -1.497), (2.262, -0.9987, -1.174), (-2.262, -0.9987, -1.174), (2.262, -0.9487, -1.174), (2.262, -0.9487, -1.497), (-2.262, -0.9487, -1.174), (-2.262, -0.9487, -1.497)], [], [(0, 2, 3, 1), (5, 7, 6, 4), (3, 2, 4, 6), (1, 3, 6, 7), (0, 1, 7, 5), (2, 0, 5, 4)])
_uv = me_cube_002.uv_layers.new(name='UVMap')
_uv.uv.foreach_set('vector', [0.0, 0.0, 0.0, 0.0, 0.0, 0.0, 0.0, 0.0, 0.0, 0.0, 0.0, 0.0, 0.0, 0.0, 0.0, 0.0, 0.0, 0.0, 0.0, 0.0, 0.0, 0.0, 0.0, 0.0, 0.0, 0.0, 0.0, 0.0, 0.0, 0.0, 0.0, 0.0, 0.0, 0.0, 0.0, 0.0, 0.0, 0.0, 0.0, 0.0, 0.0, 0.0, 0.0, 0.0, 0.0, 0.0, 0.0, 0.0])
me_cube_002.materials.append(mat_material_002)
me_cube_002.use_mirror_vertex_groups = False
me_cube_002.update()
me_cylinder = bpy.data.meshes.new('Cylinder')
me_cylinder.from_pydata([(-3.863e-07, 0.07845, -0.1372), (-3.863e-07, 0.07845, 0.1372), (0.009632, 0.0775, -0.1372), (0.009632, 0.0775, 0.1372), (0.01889, 0.07469, -0.1372), (0.01889, 0.07469, 0.1372), (0.02743, 0.07013, -0.1372), (0.02743, 0.07013, 0.1372), (0.03491, 0.06399, -0.1372), (0.03491, 0.06399, 0.1372), (0.04105, 0.05651, -0.1372), (0.04105, 0.05651, 0.1372), (0.04562, 0.04797, -0.1372), (0.04562, 0.04797, 0.1372), (0.04843, 0.03871, -0.1372), (0.04843, 0.03871, 0.1372), (0.04937, 0.02908, -0.1372), (0.04937, 0.02908, 0.1372), (0.04843, 0.01945, -0.1372), (0.04843, 0.01945, 0.1372), (0.04562, 0.01018, -0.1372), (0.04562, 0.01018, 0.1372), (0.04105, 0.001647, -0.1372), (0.04105, 0.001647, 0.1372), (0.03491, -0.005835, -0.1372), (0.03491, -0.005835, 0.1372), (0.02743, -0.01198, -0.1372), (0.02743, -0.01198, 0.1372), (0.01889, -0.01654, -0.1372), (0.01889, -0.01654, 0.1372), (0.009632, -0.01935, -0.1372), (0.009632, -0.01935, 0.1372), (-3.863e-07, -0.0203, -0.1372), (-3.863e-07, -0.0203, 0.1372), (-0.009633, -0.01935, -0.1372), (-0.009633, -0.01935, 0.1372), (-0.0189, -0.01654, -0.1372), (-0.0189, -0.01654, 0.1372), (-0.02743, -0.01198, -0.1372), (-0.02743, -0.01198, 0.1372), (-0.03491, -0.005835, -0.1372), (-0.03491, -0.005835, 0.1372), (-0.04105, 0.001647, -0.1372), (-0.04105, 0.001647, 0.1372), (-0.04562, 0.01018, -0.1372), (-0.04562, 0.01018, 0.1372), (-0.04843, 0.01945, -0.1372), (-0.04843, 0.01945, 0.1372), (-0.04938, 0.02908, -0.1372), (-0.04938, 0.02908, 0.1372), (-0.04843, 0.03871, -0.1372), (-0.04843, 0.03871, 0.1372), (-0.04562, 0.04797, -0.1372), (-0.04562, 0.04797, 0.1372), (-0.04105, 0.05651, -0.1372), (-0.04105, 0.05651, 0.1372), (-0.03491, 0.06399, -0.1372), (-0.03491, 0.06399, 0.1372), (-0.02743, 0.07013, -0.1372), (-0.02743, 0.07013, 0.1372), (-0.0189, 0.07469, -0.1372), (-0.0189, 0.07469, 0.1372), (-0.009633, 0.0775, -0.1372), (-0.009633, 0.0775, 0.1372), (-4.114, 0.07845, -0.1372), (-4.114, 0.07845, 0.1372), (-4.104, 0.0775, -0.1372), (-4.104, 0.0775, 0.1372), (-4.095, 0.07469, -0.1372), (-4.095, 0.07469, 0.1372), (-4.086, 0.07013, -0.1372), (-4.086, 0.07013, 0.1372), (-4.079, 0.06399, -0.1372), (-4.079, 0.06399, 0.1372), (-4.072, 0.05651, -0.1372), (-4.072, 0.05651, 0.1372), (-4.068, 0.04797, -0.1372), (-4.068, 0.04797, 0.1372), (-4.065, 0.03871, -0.1372), (-4.065, 0.03871, 0.1372), (-4.064, 0.02908, -0.1372), (-4.064, 0.02908, 0.1372), (-4.065, 0.01945, -0.1372), (-4.065, 0.01945, 0.1372), (-4.068, 0.01018, -0.1372), (-4.068, 0.01018, 0.1372), (-4.072, 0.001647, -0.1372), (-4.072, 0.001647, 0.1372), (-4.079, -0.005835, -0.1372), (-4.079, -0.005835, 0.1372), (-4.086, -0.01198, -0.1372), (-4.086, -0.01198, 0.1372), (-4.095, -0.01654, -0.1372), (-4.095, -0.01654, 0.1372), (-4.104, -0.01935, -0.1372), (-4.104, -0.01935, 0.1372), (-4.114, -0.0203, -0.1372), (-4.114, -0.0203, 0.1372), (-4.123, -0.01935, -0.1372), (-4.123, -0.01935, 0.1372), (-4.132, -0.01654, -0.1372), (-4.132, -0.01654, 0.1372), (-4.141, -0.01198, -0.1372), (-4.141, -0.01198, 0.1372), (-4.148, -0.005835, -0.1372), (-4.148, -0.005835, 0.1372), (-4.155, 0.001647, -0.1372), (-4.155, 0.001647, 0.1372), (-4.159, 0.01018, -0.1372), (-4.159, 0.01018, 0.1372), (-4.162, 0.01945, -0.1372), (-4.162, 0.01945, 0.1372), (-4.163, 0.02908, -0.1372), (-4.163, 0.02908, 0.1372), (-4.162, 0.03871, -0.1372), (-4.162, 0.03871, 0.1372), (-4.159, 0.04797, -0.1372), (-4.159, 0.04797, 0.1372), (-4.155, 0.05651, -0.1372), (-4.155, 0.05651, 0.1372), (-4.148, 0.06399, -0.1372), (-4.148, 0.06399, 0.1372), (-4.141, 0.07013, -0.1372), (-4.141, 0.07013, 0.1372), (-4.132, 0.07469, -0.1372), (-4.132, 0.07469, 0.1372), (-4.123, 0.0775, -0.1372), (-4.123, 0.0775, 0.1372)], [], [(0, 1, 3, 2), (2, 3, 5, 4), (4, 5, 7, 6), (6, 7, 9, 8), (8, 9, 11, 10), (10, 11, 13, 12), (12, 13, 15, 14), (14, 15, 17, 16), (16, 17, 19, 18), (18, 19, 21, 20), (20, 21, 23, 22), (22, 23, 25, 24), (24, 25, 27, 26), (26, 27, 29, 28), (28, 29, 31, 30), (30, 31, 33, 32), (32, 33, 35, 34), (34, 35, 37, 36), (36, 37, 39, 38), (38, 39, 41, 40), (40, 41, 43, 42), (42, 43, 45, 44), (44, 45, 47, 46), (46, 47, 49, 48), (48, 49, 51, 50), (50, 51, 53, 52), (52, 53, 55, 54), (54, 55, 57, 56), (56, 57, 59, 58), (58, 59, 61, 60), (3, 1, 63, 61, 59, 57, 55, 53, 51, 49, 47, 45, 43, 41, 39, 37, 35, 33, 31, 29, 27, 25, 23, 21, 19, 17, 15, 13, 11, 9, 7, 5), (60, 61, 63, 62), (62, 63, 1, 0), (0, 2, 4, 6, 8, 10, 12, 14, 16, 18, 20, 22, 24, 26, 28, 30, 32, 34, 36, 38, 40, 42, 44, 46, 48, 50, 52, 54, 56, 58, 60, 62), (64, 65, 67, 66), (66, 67, 69, 68), (68, 69, 71, 70), (70, 71, 73, 72), (72, 73, 75, 74), (74, 75, 77, 76), (76, 77, 79, 78), (78, 79, 81, 80), (80, 81, 83, 82), (82, 83, 85, 84), (84, 85, 87, 86), (86, 87, 89, 88), (88, 89, 91, 90), (90, 91, 93, 92), (92, 93, 95, 94), (94, 95, 97, 96), (96, 97, 99, 98), (98, 99, 101, 100), (100, 101, 103, 102), (102, 103, 105, 104), (104, 105, 107, 106), (106, 107, 109, 108), (108, 109, 111, 110), (110, 111, 113, 112), (112, 113, 115, 114), (114, 115, 117, 116), (116, 117, 119, 118), (118, 119, 121, 120), (120, 121, 123, 122), (122, 123, 125, 124), (67, 65, 127, 125, 123, 121, 119, 117, 115, 113, 111, 109, 107, 105, 103, 101, 99, 97, 95, 93, 91, 89, 87, 85, 83, 81, 79, 77, 75, 73, 71, 69), (124, 125, 127, 126), (126, 127, 65, 64), (64, 66, 68, 70, 72, 74, 76, 78, 80, 82, 84, 86, 88, 90, 92, 94, 96, 98, 100, 102, 104, 106, 108, 110, 112, 114, 116, 118, 120, 122, 124, 126)])
_uv = me_cylinder.uv_layers.new(name='UVMap')
_uv.uv.foreach_set('vector', [1.0, 0.5, 1.0, 1.0, 0.9688, 1.0, 0.9688, 0.5, 0.9688, 0.5, 0.9688, 1.0, 0.9375, 1.0, 0.9375, 0.5, 0.9375, 0.5, 0.9375, 1.0, 0.9062, 1.0, 0.9062, 0.5, 0.9062, 0.5, 0.9062, 1.0, 0.875, 1.0, 0.875, 0.5, 0.875, 0.5, 0.875, 1.0, 0.8438, 1.0, 0.8438, 0.5, 0.8438, 0.5, 0.8438, 1.0, 0.8125, 1.0, 0.8125, 0.5, 0.8125, 0.5, 0.8125, 1.0, 0.7812, 1.0, 0.7812, 0.5, 0.7812, 0.5, 0.7812, 1.0, 0.75, 1.0, 0.75, 0.5, 0.75, 0.5, 0.75, 1.0, 0.7188, 1.0, 0.7188, 0.5, 0.7188, 0.5, 0.7188, 1.0, 0.6875, 1.0, 0.6875, 0.5, 0.6875, 0.5, 0.6875, 1.0, 0.6562, 1.0, 0.6562, 0.5, 0.6562, 0.5, 0.6562, 1.0, 0.625, 1.0, 0.625, 0.5, 0.625, 0.5, 0.625, 1.0, 0.5938, 1.0, 0.5938, 0.5, 0.5938, 0.5, 0.5938, 1.0, 0.5625, 1.0, 0.5625, 0.5, 0.5625, 0.5, 0.5625, 1.0, 0.5312, 1.0, 0.5312, 0.5, 0.5312, 0.5, 0.5312, 1.0, 0.5, 1.0, 0.5, 0.5, 0.5, 0.5, 0.5, 1.0, 0.4688, 1.0, 0.4688, 0.5, 0.4688, 0.5, 0.4688, 1.0, 0.4375, 1.0, 0.4375, 0.5, 0.4375, 0.5, 0.4375, 1.0, 0.4062, 1.0, 0.4062, 0.5, 0.4062, 0.5, 0.4062, 1.0, 0.375, 1.0, 0.375, 0.5, 0.375, 0.5, 0.375, 1.0, 0.3438, 1.0, 0.3438, 0.5, 0.3438, 0.5, 0.3438, 1.0, 0.3125, 1.0, 0.3125, 0.5, 0.3125, 0.5, 0.3125, 1.0, 0.2812, 1.0, 0.2812, 0.5, 0.2812, 0.5, 0.2812, 1.0, 0.25, 1.0, 0.25, 0.5, 0.25, 0.5, 0.25, 1.0, 0.2188, 1.0, 0.2188, 0.5, 0.2188, 0.5, 0.2188, 1.0, 0.1875, 1.0, 0.1875, 0.5, 0.1875, 0.5, 0.1875, 1.0, 0.1562, 1.0, 0.1562, 0.5, 0.1562, 0.5, 0.1562, 1.0, 0.125, 1.0, 0.125, 0.5, 0.125, 0.5, 0.125, 1.0, 0.09375, 1.0, 0.09375, 0.5, 0.09375, 0.5, 0.09375, 1.0, 0.0625, 1.0, 0.0625, 0.5, 0.2968, 0.4854, 0.25, 0.49, 0.2032, 0.4854, 0.1582, 0.4717, 0.1167, 0.4496, 0.08029, 0.4197, 0.05045, 0.3833, 0.02827, 0.3418, 0.01461, 0.2968, 0.01, 0.25, 0.01461, 0.2032, 0.02827, 0.1582, 0.05045, 0.1167, 0.08029, 0.08029, 0.1167, 0.05045, 0.1582, 0.02827, 0.2032, 0.01461, 0.25, 0.01, 0.2968, 0.01461, 0.3418, 0.02827, 0.3833, 0.05045, 0.4197, 0.08029, 0.4496, 0.1167, 0.4717, 0.1582, 0.4854, 0.2032, 0.49, 0.25, 0.4854, 0.2968, 0.4717, 0.3418, 0.4496, 0.3833, 0.4197, 0.4197, 0.3833, 0.4496, 0.3418, 0.4717, 0.0625, 0.5, 0.0625, 1.0, 0.03125, 1.0, 0.03125, 0.5, 0.03125, 0.5, 0.03125, 1.0, 0.0, 1.0, 0.0, 0.5, 0.75, 0.49, 0.7968, 0.4854, 0.8418, 0.4717, 0.8833, 0.4496, 0.9197, 0.4197, 0.9496, 0.3833, 0.9717, 0.3418, 0.9854, 0.2968, 0.99, 0.25, 0.9854, 0.2032, 0.9717, 0.1582, 0.9496, 0.1167, 0.9197, 0.08029, 0.8833, 0.05045, 0.8418, 0.02827, 0.7968, 0.01461, 0.75, 0.01, 0.7032, 0.01461, 0.6582, 0.02827, 0.6167, 0.05045, 0.5803, 0.08029, 0.5504, 0.1167, 0.5283, 0.1582, 0.5146, 0.2032, 0.51, 0.25, 0.5146, 0.2968, 0.5283, 0.3418, 0.5504, 0.3833, 0.5803, 0.4197, 0.6167, 0.4496, 0.6582, 0.4717, 0.7032, 0.4854, 1.0, 0.5, 1.0, 1.0, 0.9688, 1.0, 0.9688, 0.5, 0.9688, 0.5, 0.9688, 1.0, 0.9375, 1.0, 0.9375, 0.5, 0.9375, 0.5, 0.9375, 1.0, 0.9062, 1.0, 0.9062, 0.5, 0.9062, 0.5, 0.9062, 1.0, 0.875, 1.0, 0.875, 0.5, 0.875, 0.5, 0.875, 1.0, 0.8438, 1.0, 0.8438, 0.5, 0.8438, 0.5, 0.8438, 1.0, 0.8125, 1.0, 0.8125, 0.5, 0.8125, 0.5, 0.8125, 1.0, 0.7812, 1.0, 0.7812, 0.5, 0.7812, 0.5, 0.7812, 1.0, 0.75, 1.0, 0.75, 0.5, 0.75, 0.5, 0.75, 1.0, 0.7188, 1.0, 0.7188, 0.5, 0.7188, 0.5, 0.7188, 1.0, 0.6875, 1.0, 0.6875, 0.5, 0.6875, 0.5, 0.6875, 1.0, 0.6562, 1.0, 0.6562, 0.5, 0.6562, 0.5, 0.6562, 1.0, 0.625, 1.0, 0.625, 0.5, 0.625, 0.5, 0.625, 1.0, 0.5938, 1.0, 0.5938, 0.5, 0.5938, 0.5, 0.5938, 1.0, 0.5625, 1.0, 0.5625, 0.5, 0.5625, 0.5, 0.5625, 1.0, 0.5312, 1.0, 0.5312, 0.5, 0.5312, 0.5, 0.5312, 1.0, 0.5, 1.0, 0.5, 0.5, 0.5, 0.5, 0.5, 1.0, 0.4688, 1.0, 0.4688, 0.5, 0.4688, 0.5, 0.4688, 1.0, 0.4375, 1.0, 0.4375, 0.5, 0.4375, 0.5, 0.4375, 1.0, 0.4062, 1.0, 0.4062, 0.5, 0.4062, 0.5, 0.4062, 1.0, 0.375, 1.0, 0.375, 0.5, 0.375, 0.5, 0.375, 1.0, 0.3438, 1.0, 0.3438, 0.5, 0.3438, 0.5, 0.3438, 1.0, 0.3125, 1.0, 0.3125, 0.5, 0.3125, 0.5, 0.3125, 1.0, 0.2812, 1.0, 0.2812, 0.5, 0.2812, 0.5, 0.2812, 1.0, 0.25, 1.0, 0.25, 0.5, 0.25, 0.5, 0.25, 1.0, 0.2188, 1.0, 0.2188, 0.5, 0.2188, 0.5, 0.2188, 1.0, 0.1875, 1.0, 0.1875, 0.5, 0.1875, 0.5, 0.1875, 1.0, 0.1562, 1.0, 0.1562, 0.5, 0.1562, 0.5, 0.1562, 1.0, 0.125, 1.0, 0.125, 0.5, 0.125, 0.5, 0.125, 1.0, 0.09375, 1.0, 0.09375, 0.5, 0.09375, 0.5, 0.09375, 1.0, 0.0625, 1.0, 0.0625, 0.5, 0.2968, 0.4854, 0.25, 0.49, 0.2032, 0.4854, 0.1582, 0.4717, 0.1167, 0.4496, 0.08029, 0.4197, 0.05045, 0.3833, 0.02827, 0.3418, 0.01461, 0.2968, 0.01, 0.25, 0.01461, 0.2032, 0.02827, 0.1582, 0.05045, 0.1167, 0.08029, 0.08029, 0.1167, 0.05045, 0.1582, 0.02827, 0.2032, 0.01461, 0.25, 0.01, 0.2968, 0.01461, 0.3418, 0.02827, 0.3833, 0.05045, 0.4197, 0.08029, 0.4496, 0.1167, 0.4717, 0.1582, 0.4854, 0.2032, 0.49, 0.25, 0.4854, 0.2968, 0.4717, 0.3418, 0.4496, 0.3833, 0.4197, 0.4197, 0.3833, 0.4496, 0.3418, 0.4717, 0.0625, 0.5, 0.0625, 1.0, 0.03125, 1.0, 0.03125, 0.5, 0.03125, 0.5, 0.03125, 1.0, 0.0, 1.0, 0.0, 0.5, 0.75, 0.49, 0.7968, 0.4854, 0.8418, 0.4717, 0.8833, 0.4496, 0.9197, 0.4197, 0.9496, 0.3833, 0.9717, 0.3418, 0.9854, 0.2968, 0.99, 0.25, 0.9854, 0.2032, 0.9717, 0.1582, 0.9496, 0.1167, 0.9197, 0.08029, 0.8833, 0.05045, 0.8418, 0.02827, 0.7968, 0.01461, 0.75, 0.01, 0.7032, 0.01461, 0.6582, 0.02827, 0.6167, 0.05045, 0.5803, 0.08029, 0.5504, 0.1167, 0.5283, 0.1582, 0.5146, 0.2032, 0.51, 0.25, 0.5146, 0.2968, 0.5283, 0.3418, 0.5504, 0.3833, 0.5803, 0.4197, 0.6167, 0.4496, 0.6582, 0.4717, 0.7032, 0.4854])
me_cylinder.update()
me_cylinder_001 = bpy.data.meshes.new('Cylinder.001')
me_cylinder_001.from_pydata([(-3.863e-07, 0.07845, -0.1372), (-3.863e-07, 0.07845, 0.1372), (0.009632, 0.0775, -0.1372), (0.009632, 0.0775, 0.1372), (0.01889, 0.07469, -0.1372), (0.01889, 0.07469, 0.1372), (0.02743, 0.07013, -0.1372), (0.02743, 0.07013, 0.1372), (0.03491, 0.06399, -0.1372), (0.03491, 0.06399, 0.1372), (0.04105, 0.05651, -0.1372), (0.04105, 0.05651, 0.1372), (0.04562, 0.04797, -0.1372), (0.04562, 0.04797, 0.1372), (0.04843, 0.03871, -0.1372), (0.04843, 0.03871, 0.1372), (0.04937, 0.02908, -0.1372), (0.04937, 0.02908, 0.1372), (0.04843, 0.01945, -0.1372), (0.04843, 0.01945, 0.1372), (0.04562, 0.01018, -0.1372), (0.04562, 0.01018, 0.1372), (0.04105, 0.001647, -0.1372), (0.04105, 0.001647, 0.1372), (0.03491, -0.005835, -0.1372), (0.03491, -0.005835, 0.1372), (0.02743, -0.01198, -0.1372), (0.02743, -0.01198, 0.1372), (0.01889, -0.01654, -0.1372), (0.01889, -0.01654, 0.1372), (0.009632, -0.01935, -0.1372), (0.009632, -0.01935, 0.1372), (-3.863e-07, -0.0203, -0.1372), (-3.863e-07, -0.0203, 0.1372), (-0.009633, -0.01935, -0.1372), (-0.009633, -0.01935, 0.1372), (-0.0189, -0.01654, -0.1372), (-0.0189, -0.01654, 0.1372), (-0.02743, -0.01198, -0.1372), (-0.02743, -0.01198, 0.1372), (-0.03491, -0.005835, -0.1372), (-0.03491, -0.005835, 0.1372), (-0.04105, 0.001647, -0.1372), (-0.04105, 0.001647, 0.1372), (-0.04562, 0.01018, -0.1372), (-0.04562, 0.01018, 0.1372), (-0.04843, 0.01945, -0.1372), (-0.04843, 0.01945, 0.1372), (-0.04938, 0.02908, -0.1372), (-0.04938, 0.02908, 0.1372), (-0.04843, 0.03871, -0.1372), (-0.04843, 0.03871, 0.1372), (-0.04562, 0.04797, -0.1372), (-0.04562, 0.04797, 0.1372), (-0.04105, 0.05651, -0.1372), (-0.04105, 0.05651, 0.1372), (-0.03491, 0.06399, -0.1372), (-0.03491, 0.06399, 0.1372), (-0.02743, 0.07013, -0.1372), (-0.02743, 0.07013, 0.1372), (-0.0189, 0.07469, -0.1372), (-0.0189, 0.07469, 0.1372), (-0.009633, 0.0775, -0.1372), (-0.009633, 0.0775, 0.1372), (-4.114, 0.07845, -0.1372), (-4.114, 0.07845, 0.1372), (-4.104, 0.0775, -0.1372), (-4.104, 0.0775, 0.1372), (-4.095, 0.07469, -0.1372), (-4.095, 0.07469, 0.1372), (-4.086, 0.07013, -0.1372), (-4.086, 0.07013, 0.1372), (-4.079, 0.06399, -0.1372), (-4.079, 0.06399, 0.1372), (-4.072, 0.05651, -0.1372), (-4.072, 0.05651, 0.1372), (-4.068, 0.04797, -0.1372), (-4.068, 0.04797, 0.1372), (-4.065, 0.03871, -0.1372), (-4.065, 0.03871, 0.1372), (-4.064, 0.02908, -0.1372), (-4.064, 0.02908, 0.1372), (-4.065, 0.01945, -0.1372), (-4.065, 0.01945, 0.1372), (-4.068, 0.01018, -0.1372), (-4.068, 0.01018, 0.1372), (-4.072, 0.001647, -0.1372), (-4.072, 0.001647, 0.1372), (-4.079, -0.005835, -0.1372), (-4.079, -0.005835, 0.1372), (-4.086, -0.01198, -0.1372), (-4.086, -0.01198, 0.1372), (-4.095, -0.01654, -0.1372), (-4.095, -0.01654, 0.1372), (-4.104, -0.01935, -0.1372), (-4.104, -0.01935, 0.1372), (-4.114, -0.0203, -0.1372), (-4.114, -0.0203, 0.1372), (-4.123, -0.01935, -0.1372), (-4.123, -0.01935, 0.1372), (-4.132, -0.01654, -0.1372), (-4.132, -0.01654, 0.1372), (-4.141, -0.01198, -0.1372), (-4.141, -0.01198, 0.1372), (-4.148, -0.005835, -0.1372), (-4.148, -0.005835, 0.1372), (-4.155, 0.001647, -0.1372), (-4.155, 0.001647, 0.1372), (-4.159, 0.01018, -0.1372), (-4.159, 0.01018, 0.1372), (-4.162, 0.01945, -0.1372), (-4.162, 0.01945, 0.1372), (-4.163, 0.02908, -0.1372), (-4.163, 0.02908, 0.1372), (-4.162, 0.03871, -0.1372), (-4.162, 0.03871, 0.1372), (-4.159, 0.04797, -0.1372), (-4.159, 0.04797, 0.1372), (-4.155, 0.05651, -0.1372), (-4.155, 0.05651, 0.1372), (-4.148, 0.06399, -0.1372), (-4.148, 0.06399, 0.1372), (-4.141, 0.07013, -0.1372), (-4.141, 0.07013, 0.1372), (-4.132, 0.07469, -0.1372), (-4.132, 0.07469, 0.1372), (-4.123, 0.0775, -0.1372), (-4.123, 0.0775, 0.1372)], [], [(0, 1, 3, 2), (2, 3, 5, 4), (4, 5, 7, 6), (6, 7, 9, 8), (8, 9, 11, 10), (10, 11, 13, 12), (12, 13, 15, 14), (14, 15, 17, 16), (16, 17, 19, 18), (18, 19, 21, 20), (20, 21, 23, 22), (22, 23, 25, 24), (24, 25, 27, 26), (26, 27, 29, 28), (28, 29, 31, 30), (30, 31, 33, 32), (32, 33, 35, 34), (34, 35, 37, 36), (36, 37, 39, 38), (38, 39, 41, 40), (40, 41, 43, 42), (42, 43, 45, 44), (44, 45, 47, 46), (46, 47, 49, 48), (48, 49, 51, 50), (50, 51, 53, 52), (52, 53, 55, 54), (54, 55, 57, 56), (56, 57, 59, 58), (58, 59, 61, 60), (3, 1, 63, 61, 59, 57, 55, 53, 51, 49, 47, 45, 43, 41, 39, 37, 35, 33, 31, 29, 27, 25, 23, 21, 19, 17, 15, 13, 11, 9, 7, 5), (60, 61, 63, 62), (62, 63, 1, 0), (0, 2, 4, 6, 8, 10, 12, 14, 16, 18, 20, 22, 24, 26, 28, 30, 32, 34, 36, 38, 40, 42, 44, 46, 48, 50, 52, 54, 56, 58, 60, 62), (64, 65, 67, 66), (66, 67, 69, 68), (68, 69, 71, 70), (70, 71, 73, 72), (72, 73, 75, 74), (74, 75, 77, 76), (76, 77, 79, 78), (78, 79, 81, 80), (80, 81, 83, 82), (82, 83, 85, 84), (84, 85, 87, 86), (86, 87, 89, 88), (88, 89, 91, 90), (90, 91, 93, 92), (92, 93, 95, 94), (94, 95, 97, 96), (96, 97, 99, 98), (98, 99, 101, 100), (100, 101, 103, 102), (102, 103, 105, 104), (104, 105, 107, 106), (106, 107, 109, 108), (108, 109, 111, 110), (110, 111, 113, 112), (112, 113, 115, 114), (114, 115, 117, 116), (116, 117, 119, 118), (118, 119, 121, 120), (120, 121, 123, 122), (122, 123, 125, 124), (67, 65, 127, 125, 123, 121, 119, 117, 115, 113, 111, 109, 107, 105, 103, 101, 99, 97, 95, 93, 91, 89, 87, 85, 83, 81, 79, 77, 75, 73, 71, 69), (124, 125, 127, 126), (126, 127, 65, 64), (64, 66, 68, 70, 72, 74, 76, 78, 80, 82, 84, 86, 88, 90, 92, 94, 96, 98, 100, 102, 104, 106, 108, 110, 112, 114, 116, 118, 120, 122, 124, 126)])
_uv = me_cylinder_001.uv_layers.new(name='UVMap')
_uv.uv.foreach_set('vector', [1.0, 0.5, 1.0, 1.0, 0.9688, 1.0, 0.9688, 0.5, 0.9688, 0.5, 0.9688, 1.0, 0.9375, 1.0, 0.9375, 0.5, 0.9375, 0.5, 0.9375, 1.0, 0.9062, 1.0, 0.9062, 0.5, 0.9062, 0.5, 0.9062, 1.0, 0.875, 1.0, 0.875, 0.5, 0.875, 0.5, 0.875, 1.0, 0.8438, 1.0, 0.8438, 0.5, 0.8438, 0.5, 0.8438, 1.0, 0.8125, 1.0, 0.8125, 0.5, 0.8125, 0.5, 0.8125, 1.0, 0.7812, 1.0, 0.7812, 0.5, 0.7812, 0.5, 0.7812, 1.0, 0.75, 1.0, 0.75, 0.5, 0.75, 0.5, 0.75, 1.0, 0.7188, 1.0, 0.7188, 0.5, 0.7188, 0.5, 0.7188, 1.0, 0.6875, 1.0, 0.6875, 0.5, 0.6875, 0.5, 0.6875, 1.0, 0.6562, 1.0, 0.6562, 0.5, 0.6562, 0.5, 0.6562, 1.0, 0.625, 1.0, 0.625, 0.5, 0.625, 0.5, 0.625, 1.0, 0.5938, 1.0, 0.5938, 0.5, 0.5938, 0.5, 0.5938, 1.0, 0.5625, 1.0, 0.5625, 0.5, 0.5625, 0.5, 0.5625, 1.0, 0.5312, 1.0, 0.5312, 0.5, 0.5312, 0.5, 0.5312, 1.0, 0.5, 1.0, 0.5, 0.5, 0.5, 0.5, 0.5, 1.0, 0.4688, 1.0, 0.4688, 0.5, 0.4688, 0.5, 0.4688, 1.0, 0.4375, 1.0, 0.4375, 0.5, 0.4375, 0.5, 0.4375, 1.0, 0.4062, 1.0, 0.4062, 0.5, 0.4062, 0.5, 0.4062, 1.0, 0.375, 1.0, 0.375, 0.5, 0.375, 0.5, 0.375, 1.0, 0.3438, 1.0, 0.3438, 0.5, 0.3438, 0.5, 0.3438, 1.0, 0.3125, 1.0, 0.3125, 0.5, 0.3125, 0.5, 0.3125, 1.0, 0.2812, 1.0, 0.2812, 0.5, 0.2812, 0.5, 0.2812, 1.0, 0.25, 1.0, 0.25, 0.5, 0.25, 0.5, 0.25, 1.0, 0.2188, 1.0, 0.2188, 0.5, 0.2188, 0.5, 0.2188, 1.0, 0.1875, 1.0, 0.1875, 0.5, 0.1875, 0.5, 0.1875, 1.0, 0.1562, 1.0, 0.1562, 0.5, 0.1562, 0.5, 0.1562, 1.0, 0.125, 1.0, 0.125, 0.5, 0.125, 0.5, 0.125, 1.0, 0.09375, 1.0, 0.09375, 0.5, 0.09375, 0.5, 0.09375, 1.0, 0.0625, 1.0, 0.0625, 0.5, 0.2968, 0.4854, 0.25, 0.49, 0.2032, 0.4854, 0.1582, 0.4717, 0.1167, 0.4496, 0.08029, 0.4197, 0.05045, 0.3833, 0.02827, 0.3418, 0.01461, 0.2968, 0.01, 0.25, 0.01461, 0.2032, 0.02827, 0.1582, 0.05045, 0.1167, 0.08029, 0.08029, 0.1167, 0.05045, 0.1582, 0.02827, 0.2032, 0.01461, 0.25, 0.01, 0.2968, 0.01461, 0.3418, 0.02827, 0.3833, 0.05045, 0.4197, 0.08029, 0.4496, 0.1167, 0.4717, 0.1582, 0.4854, 0.2032, 0.49, 0.25, 0.4854, 0.2968, 0.4717, 0.3418, 0.4496, 0.3833, 0.4197, 0.4197, 0.3833, 0.4496, 0.3418, 0.4717, 0.0625, 0.5, 0.0625, 1.0, 0.03125, 1.0, 0.03125, 0.5, 0.03125, 0.5, 0.03125, 1.0, 0.0, 1.0, 0.0, 0.5, 0.75, 0.49, 0.7968, 0.4854, 0.8418, 0.4717, 0.8833, 0.4496, 0.9197, 0.4197, 0.9496, 0.3833, 0.9717, 0.3418, 0.9854, 0.2968, 0.99, 0.25, 0.9854, 0.2032, 0.9717, 0.1582, 0.9496, 0.1167, 0.9197, 0.08029, 0.8833, 0.05045, 0.8418, 0.02827, 0.7968, 0.01461, 0.75, 0.01, 0.7032, 0.01461, 0.6582, 0.02827, 0.6167, 0.05045, 0.5803, 0.08029, 0.5504, 0.1167, 0.5283, 0.1582, 0.5146, 0.2032, 0.51, 0.25, 0.5146, 0.2968, 0.5283, 0.3418, 0.5504, 0.3833, 0.5803, 0.4197, 0.6167, 0.4496, 0.6582, 0.4717, 0.7032, 0.4854, 1.0, 0.5, 1.0, 1.0, 0.9688, 1.0, 0.9688, 0.5, 0.9688, 0.5, 0.9688, 1.0, 0.9375, 1.0, 0.9375, 0.5, 0.9375, 0.5, 0.9375, 1.0, 0.9062, 1.0, 0.9062, 0.5, 0.9062, 0.5, 0.9062, 1.0, 0.875, 1.0, 0.875, 0.5, 0.875, 0.5, 0.875, 1.0, 0.8438, 1.0, 0.8438, 0.5, 0.8438, 0.5, 0.8438, 1.0, 0.8125, 1.0, 0.8125, 0.5, 0.8125, 0.5, 0.8125, 1.0, 0.7812, 1.0, 0.7812, 0.5, 0.7812, 0.5, 0.7812, 1.0, 0.75, 1.0, 0.75, 0.5, 0.75, 0.5, 0.75, 1.0, 0.7188, 1.0, 0.7188, 0.5, 0.7188, 0.5, 0.7188, 1.0, 0.6875, 1.0, 0.6875, 0.5, 0.6875, 0.5, 0.6875, 1.0, 0.6562, 1.0, 0.6562, 0.5, 0.6562, 0.5, 0.6562, 1.0, 0.625, 1.0, 0.625, 0.5, 0.625, 0.5, 0.625, 1.0, 0.5938, 1.0, 0.5938, 0.5, 0.5938, 0.5, 0.5938, 1.0, 0.5625, 1.0, 0.5625, 0.5, 0.5625, 0.5, 0.5625, 1.0, 0.5312, 1.0, 0.5312, 0.5, 0.5312, 0.5, 0.5312, 1.0, 0.5, 1.0, 0.5, 0.5, 0.5, 0.5, 0.5, 1.0, 0.4688, 1.0, 0.4688, 0.5, 0.4688, 0.5, 0.4688, 1.0, 0.4375, 1.0, 0.4375, 0.5, 0.4375, 0.5, 0.4375, 1.0, 0.4062, 1.0, 0.4062, 0.5, 0.4062, 0.5, 0.4062, 1.0, 0.375, 1.0, 0.375, 0.5, 0.375, 0.5, 0.375, 1.0, 0.3438, 1.0, 0.3438, 0.5, 0.3438, 0.5, 0.3438, 1.0, 0.3125, 1.0, 0.3125, 0.5, 0.3125, 0.5, 0.3125, 1.0, 0.2812, 1.0, 0.2812, 0.5, 0.2812, 0.5, 0.2812, 1.0, 0.25, 1.0, 0.25, 0.5, 0.25, 0.5, 0.25, 1.0, 0.2188, 1.0, 0.2188, 0.5, 0.2188, 0.5, 0.2188, 1.0, 0.1875, 1.0, 0.1875, 0.5, 0.1875, 0.5, 0.1875, 1.0, 0.1562, 1.0, 0.1562, 0.5, 0.1562, 0.5, 0.1562, 1.0, 0.125, 1.0, 0.125, 0.5, 0.125, 0.5, 0.125, 1.0, 0.09375, 1.0, 0.09375, 0.5, 0.09375, 0.5, 0.09375, 1.0, 0.0625, 1.0, 0.0625, 0.5, 0.2968, 0.4854, 0.25, 0.49, 0.2032, 0.4854, 0.1582, 0.4717, 0.1167, 0.4496, 0.08029, 0.4197, 0.05045, 0.3833, 0.02827, 0.3418, 0.01461, 0.2968, 0.01, 0.25, 0.01461, 0.2032, 0.02827, 0.1582, 0.05045, 0.1167, 0.08029, 0.08029, 0.1167, 0.05045, 0.1582, 0.02827, 0.2032, 0.01461, 0.25, 0.01, 0.2968, 0.01461, 0.3418, 0.02827, 0.3833, 0.05045, 0.4197, 0.08029, 0.4496, 0.1167, 0.4717, 0.1582, 0.4854, 0.2032, 0.49, 0.25, 0.4854, 0.2968, 0.4717, 0.3418, 0.4496, 0.3833, 0.4197, 0.4197, 0.3833, 0.4496, 0.3418, 0.4717, 0.0625, 0.5, 0.0625, 1.0, 0.03125, 1.0, 0.03125, 0.5, 0.03125, 0.5, 0.03125, 1.0, 0.0, 1.0, 0.0, 0.5, 0.75, 0.49, 0.7968, 0.4854, 0.8418, 0.4717, 0.8833, 0.4496, 0.9197, 0.4197, 0.9496, 0.3833, 0.9717, 0.3418, 0.9854, 0.2968, 0.99, 0.25, 0.9854, 0.2032, 0.9717, 0.1582, 0.9496, 0.1167, 0.9197, 0.08029, 0.8833, 0.05045, 0.8418, 0.02827, 0.7968, 0.01461, 0.75, 0.01, 0.7032, 0.01461, 0.6582, 0.02827, 0.6167, 0.05045, 0.5803, 0.08029, 0.5504, 0.1167, 0.5283, 0.1582, 0.5146, 0.2032, 0.51, 0.25, 0.5146, 0.2968, 0.5283, 0.3418, 0.5504, 0.3833, 0.5803, 0.4197, 0.6167, 0.4496, 0.6582, 0.4717, 0.7032, 0.4854])
me_cylinder_001.update()

# ---- curves / text
cu_b_ziercurve = bpy.data.curves.new('BézierCurve', 'CURVE')
cu_b_ziercurve.dimensions = '3D'
_sp = cu_b_ziercurve.splines.new('BEZIER'); _sp.bezier_points.add(1)
_sp.bezier_points.foreach_set('co', [0.2757, 0.0, -7.55e-08, 2.276, 0.0, 7.55e-08])
_sp.bezier_points.foreach_set('handle_left', [-0.3652, -0.2988, -1.239e-07, 1.276, 0.0, -7.105e-15])
_sp.bezier_points.foreach_set('handle_right', [0.9165, 0.2988, -2.711e-08, 3.276, 0.0, 1.51e-07])
for _p, _l, _r in zip(_sp.bezier_points, ['ALIGNED', 'ALIGNED'], ['ALIGNED', 'ALIGNED']): _p.handle_left_type = _l; _p.handle_right_type = _r
_sp.order_u = 0
_sp.order_v = 0
cu_b_ziercurve.use_path = True
cu_b_ziercurve.fill_mode = 'FULL'
cu_b_ziercurve_001 = bpy.data.curves.new('BézierCurve.001', 'CURVE')
cu_b_ziercurve_001.dimensions = '3D'
_sp = cu_b_ziercurve_001.splines.new('BEZIER'); _sp.bezier_points.add(2)
_sp.bezier_points.foreach_set('co', [-1.0, -0.1408, 6.154e-09, 1.0, 0.03129, -1.368e-09, 3.346, 0.03129, -1.039e-07])
_sp.bezier_points.foreach_set('handle_left', [-1.5, -0.6408, 6.154e-09, 0.0, 0.03129, -1.368e-09, 2.346, 0.03129, -1.039e-07])
_sp.bezier_points.foreach_set('handle_right', [-0.5, 0.3592, 6.154e-09, 2.0, 0.03129, -1.368e-09, 4.346, 0.03129, -1.039e-07])
for _p, _l, _r in zip(_sp.bezier_points, ['ALIGNED', 'ALIGNED', 'ALIGNED'], ['ALIGNED', 'ALIGNED', 'ALIGNED']): _p.handle_left_type = _l; _p.handle_right_type = _r
_sp.order_u = 0
_sp.order_v = 0
cu_b_ziercurve_001.use_path = True
cu_b_ziercurve_001.fill_mode = 'FULL'

# ---- objects
ob_cube = bpy.data.objects.new('Cube', me_cube)
ob_light = bpy.data.objects.new('Light', light_light)
ob_camera = bpy.data.objects.new('Camera', cam_camera)
ob_cube_001 = bpy.data.objects.new('Cube.001', me_cube_001)
ob_cube_002 = bpy.data.objects.new('Cube.002', me_cube_002)
ob_cylinder = bpy.data.objects.new('Cylinder', me_cylinder)
ob_cylinder_001 = bpy.data.objects.new('Cylinder.001', me_cylinder_001)
ob_b_ziercurve = bpy.data.objects.new('BézierCurve', cu_b_ziercurve)
ob_b_ziercurve_001 = bpy.data.objects.new('BézierCurve.001', cu_b_ziercurve_001)
ob_sun = bpy.data.objects.new('Sun', light_sun)
ob_sun_001 = bpy.data.objects.new('Sun.001', light_sun_001)

# ---- transforms, parenting, visibility, modifiers, constraints
ob_cube.location = (0.0, 0.0, 5.715)
ob_cube.lock_rotations_4d = False
ob_cube.empty_display_type = 'ARROWS'
ob_cube.lineart.crease_threshold = 0.0
ob_light.location = (15.65, -1.288, 20.16)
ob_light.rotation_euler = (0.6503, 0.05522, 1.866)
ob_light.scale = (3.136, 3.136, 3.136)
ob_light.lock_rotations_4d = False
ob_light.empty_display_type = 'ARROWS'
ob_light.color = (0.0, 0.0, 0.0, 0.0)
ob_light.lineart.crease_threshold = 0.0
ob_camera.location = (7.359, -6.926, 10.67)
ob_camera.rotation_euler = (1.109, 0.0, 0.8149)
ob_camera.lock_rotations_4d = False
ob_camera.empty_display_type = 'ARROWS'
ob_camera.color = (0.0, 0.0, 0.0, 0.0)
ob_camera.display_type = 'WIRE'
ob_camera.lineart.crease_threshold = 0.0
ob_cube_001.location = (0.0, 0.0, 5.133)
ob_cube_001.lock_rotations_4d = False
ob_cube_001.empty_display_type = 'ARROWS'
ob_cube_001.lineart.crease_threshold = 0.0
_m = ob_cube_001.modifiers.new('Boolean', 'BOOLEAN')
_m.object = ob_cylinder_001
_m = ob_cube_001.modifiers.new('Array', 'ARRAY')
_m.count = 18
_m.relative_offset_displace = (0.0, 0.0, 1.2)
_m = ob_cube_001.modifiers.new('Curve', 'CURVE')
_m.object = ob_b_ziercurve
ob_cube_002.location = (0.0, -0.5006, 5.715)
ob_cube_002.rotation_euler = (1.571, -0.0, 0.0)
ob_cube_002.lock_rotations_4d = False
ob_cube_002.empty_display_type = 'ARROWS'
ob_cube_002.lineart.crease_threshold = 0.0
_m = ob_cube_002.modifiers.new('Boolean', 'BOOLEAN')
_m.object = ob_cylinder
_m = ob_cube_002.modifiers.new('Array', 'ARRAY')
_m.count = 10
_m.relative_offset_displace = (0.0, 0.0, 1.2)
_m = ob_cube_002.modifiers.new('Curve', 'CURVE')
_m.object = ob_b_ziercurve_001
ob_cylinder.location = (2.085, 1.303, 4.768)
ob_cylinder_001.location = (2.085, -1.77, 4.869)
ob_cylinder_001.rotation_euler = (1.571, -0.0, 0.0)
ob_b_ziercurve.location = (-5.99, -1.834, 4.304)
ob_b_ziercurve.rotation_euler = (-0.0, -1.571, 0.0)
ob_b_ziercurve.scale = (3.136, 3.136, 3.136)
ob_b_ziercurve_001.location = (-6.767, 0.8386, 4.699)
ob_b_ziercurve_001.rotation_euler = (1.571, 6.283, -1.571)
ob_sun.location = (-6.767, -6.49, 11.73)
ob_sun.rotation_euler = (0.6051, -0.03806, -0.2473)
ob_sun_001.location = (-6.767, 3.558, 11.73)
ob_sun_001.rotation_euler = (-0.4361, -0.2329, -0.09194)

# ---- collection membership
col_collection.objects.link(ob_cube)
col_collection.objects.link(ob_light)
col_collection.objects.link(ob_camera)
col_collection.objects.link(ob_cube_001)
col_collection.objects.link(ob_cube_002)
col_collection.objects.link(ob_cylinder)
col_collection.objects.link(ob_cylinder_001)
col_collection.objects.link(ob_b_ziercurve)
col_collection.objects.link(ob_b_ziercurve_001)
col_collection.objects.link(ob_sun)
col_collection.objects.link(ob_sun_001)

# ---- scene / render settings (as saved in the file)
scene.camera = ob_camera
scene.frame_start = 1; scene.frame_end = 250; scene.frame_set(1)
scene.render.engine = 'BLENDER_EEVEE_NEXT'
bpy.context.view_layer.update()
